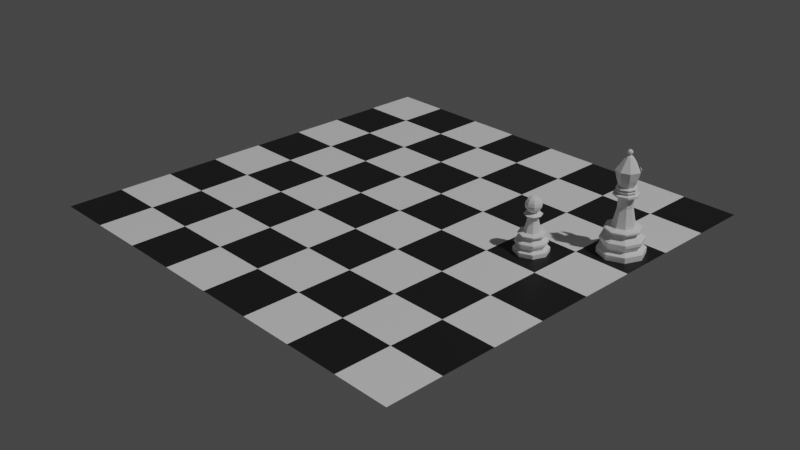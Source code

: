 # Source: ChessScene.blend  (saved by Blender 2.83.19; exported with 4.5.12 LTS)
import bpy
from mathutils import Matrix  # noqa: F401  (used for matrix-valued properties, if any)

bpy.ops.wm.read_factory_settings(use_empty=True)
scene = bpy.context.scene
scene.name = 'Scene'

# ---- collections
col_collection = bpy.data.collections.new('Collection'); scene.collection.children.link(col_collection)

# ---- materials (node trees are filled in below, after node groups)
mat_white = bpy.data.materials.new('White')
mat_white.use_transparent_shadow = False
mat_black = bpy.data.materials.new('Black')
mat_black.use_transparent_shadow = False

# ---- material node trees
mat_white.use_nodes = True; mat_white.node_tree.nodes.clear()
_N = mat_white.node_tree.nodes; _L = mat_white.node_tree.links
n0 = _N.new('ShaderNodeBsdfPrincipled'); n0.name = 'Principled BSDF'; n0.location = (10, 300)
n0.distribution = 'GGX'
n0.subsurface_method = 'BURLEY'
n0.inputs[0].default_value = (0.8228, 0.8228, 0.8228, 1.0)
n0.inputs[3].default_value = 1.45
n0.inputs[27].default_value = (0.0, 0.0, 0.0, 1.0)
n0.inputs[28].default_value = 1.0
n1 = _N.new('ShaderNodeOutputMaterial'); n1.name = 'Material Output'; n1.location = (300, 300)
_L.new(n0.outputs[0], n1.inputs[0])
n1.is_active_output = True
mat_black.use_nodes = True; mat_black.node_tree.nodes.clear()
_N = mat_black.node_tree.nodes; _L = mat_black.node_tree.links
n0 = _N.new('ShaderNodeBsdfPrincipled'); n0.name = 'Principled BSDF'; n0.location = (10, 300)
n0.distribution = 'GGX'
n0.subsurface_method = 'BURLEY'
n0.inputs[0].default_value = (0.01002, 0.01002, 0.01002, 1.0)
n0.inputs[3].default_value = 1.45
n0.inputs[27].default_value = (0.0, 0.0, 0.0, 1.0)
n0.inputs[28].default_value = 1.0
n1 = _N.new('ShaderNodeOutputMaterial'); n1.name = 'Material Output'; n1.location = (300, 300)
_L.new(n0.outputs[0], n1.inputs[0])
n1.is_active_output = True

# ---- world
world_world = bpy.data.worlds.new('World'); scene.world = world_world
world_world.use_nodes = True; world_world.node_tree.nodes.clear()
_N = world_world.node_tree.nodes; _L = world_world.node_tree.links
n0 = _N.new('ShaderNodeOutputWorld'); n0.name = 'World Output'; n0.location = (300, 300)
n1 = _N.new('ShaderNodeBackground'); n1.name = 'Background'; n1.location = (10, 300)
n1.inputs[0].default_value = (0.05088, 0.05088, 0.05088, 1.0)
_L.new(n1.outputs[0], n0.inputs[0])
n0.is_active_output = True
world_world.color = (0.05088, 0.05088, 0.05088)
world_world.use_sun_shadow = False
world_world.sun_shadow_jitter_overblur = 0.0

# ---- cameras
cam_camera = bpy.data.cameras.new('Camera')
cam_camera.clip_end = 100.0
cam_camera.ortho_scale = 7.314

# ---- lights
light_light = bpy.data.lights.new('Light', 'POINT')
light_light.transmission_factor = 0.0
light_light.energy = 1000.0
light_light.shadow_soft_size = 0.1
light_light.shadow_maximum_resolution = 0.006
light_light.use_absolute_resolution = True

# ---- meshes
me_chessboard = bpy.data.meshes.new('ChessBoard')
me_chessboard.from_pydata([(-0.2, -0.2, 0.0), (-0.15, -0.2, 0.0), (-0.1, -0.2, 0.0), (-0.2, -0.15, 0.0), (-0.15, -0.15, 0.0), (-0.1, -0.15, 0.0), (-0.2, -0.1, 0.0), (-0.15, -0.1, 0.0), (-0.1, -0.1, 0.0), (-0.1, -0.2, 0.0), (-0.05, -0.2, 0.0), (0.0, -0.2, 0.0), (-0.1, -0.15, 0.0), (-0.05, -0.15, 0.0), (0.0, -0.15, 0.0), (-0.1, -0.1, 0.0), (-0.05, -0.1, 0.0), (0.0, -0.1, 0.0), (0.0, -0.2, 0.0), (0.05, -0.2, 0.0), (0.1, -0.2, 0.0), (0.0, -0.15, 0.0), (0.05, -0.15, 0.0), (0.1, -0.15, 0.0), (0.0, -0.1, 0.0), (0.05, -0.1, 0.0), (0.1, -0.1, 0.0), (0.1, -0.2, 0.0), (0.15, -0.2, 0.0), (0.2, -0.2, 0.0), (0.1, -0.15, 0.0), (0.15, -0.15, 0.0), (0.2, -0.15, 0.0), (0.1, -0.1, 0.0), (0.15, -0.1, 0.0), (0.2, -0.1, 0.0), (-0.2, -0.1, 0.0), (-0.15, -0.1, 0.0), (-0.1, -0.1, 0.0), (-0.2, -0.05, 0.0), (-0.15, -0.05, 0.0), (-0.1, -0.05, 0.0), (-0.2, 1.49e-08, 0.0), (-0.15, 1.49e-08, 0.0), (-0.1, 1.49e-08, 0.0), (-0.1, -0.1, 0.0), (-0.05, -0.1, 0.0), (0.0, -0.1, 0.0), (-0.1, -0.05, 0.0), (-0.05, -0.05, 0.0), (0.0, -0.05, 0.0), (-0.1, 1.49e-08, 0.0), (-0.05, 1.49e-08, 0.0), (0.0, 1.49e-08, 0.0), (0.0, -0.1, 0.0), (0.05, -0.1, 0.0), (0.1, -0.1, 0.0), (0.0, -0.05, 0.0), (0.05, -0.05, 0.0), (0.1, -0.05, 0.0), (0.0, 1.49e-08, 0.0), (0.05, 1.49e-08, 0.0), (0.1, 1.49e-08, 0.0), (0.1, -0.1, 0.0), (0.15, -0.1, 0.0), (0.2, -0.1, 0.0), (0.1, -0.05, 0.0), (0.15, -0.05, 0.0), (0.2, -0.05, 0.0), (0.1, 1.49e-08, 0.0), (0.15, 1.49e-08, 0.0), (0.2, 1.49e-08, 0.0), (-0.2, 1.49e-08, 0.0), (-0.15, 1.49e-08, 0.0), (-0.1, 1.49e-08, 0.0), (-0.2, 0.05, 0.0), (-0.15, 0.05, 0.0), (-0.1, 0.05, 0.0), (-0.2, 0.1, 0.0), (-0.15, 0.1, 0.0), (-0.1, 0.1, 0.0), (-0.1, 1.49e-08, 0.0), (-0.05, 1.49e-08, 0.0), (0.0, 1.49e-08, 0.0), (-0.1, 0.05, 0.0), (-0.05, 0.05, 0.0), (0.0, 0.05, 0.0), (-0.1, 0.1, 0.0), (-0.05, 0.1, 0.0), (0.0, 0.1, 0.0), (0.0, 1.49e-08, 0.0), (0.05, 1.49e-08, 0.0), (0.1, 1.49e-08, 0.0), (0.0, 0.05, 0.0), (0.05, 0.05, 0.0), (0.1, 0.05, 0.0), (0.0, 0.1, 0.0), (0.05, 0.1, 0.0), (0.1, 0.1, 0.0), (0.1, 1.49e-08, 0.0), (0.15, 1.49e-08, 0.0), (0.2, 1.49e-08, 0.0), (0.1, 0.05, 0.0), (0.15, 0.05, 0.0), (0.2, 0.05, 0.0), (0.1, 0.1, 0.0), (0.15, 0.1, 0.0), (0.2, 0.1, 0.0), (-0.2, 0.1, 0.0), (-0.15, 0.1, 0.0), (-0.1, 0.1, 0.0), (-0.2, 0.15, 0.0), (-0.15, 0.15, 0.0), (-0.1, 0.15, 0.0), (-0.2, 0.2, 0.0), (-0.15, 0.2, 0.0), (-0.1, 0.2, 0.0), (-0.1, 0.1, 0.0), (-0.05, 0.1, 0.0), (0.0, 0.1, 0.0), (-0.1, 0.15, 0.0), (-0.05, 0.15, 0.0), (0.0, 0.15, 0.0), (-0.1, 0.2, 0.0), (-0.05, 0.2, 0.0), (0.0, 0.2, 0.0), (0.0, 0.1, 0.0), (0.05, 0.1, 0.0), (0.1, 0.1, 0.0), (0.0, 0.15, 0.0), (0.05, 0.15, 0.0), (0.1, 0.15, 0.0), (0.0, 0.2, 0.0), (0.05, 0.2, 0.0), (0.1, 0.2, 0.0), (0.1, 0.1, 0.0), (0.15, 0.1, 0.0), (0.2, 0.1, 0.0), (0.1, 0.15, 0.0), (0.15, 0.15, 0.0), (0.2, 0.15, 0.0), (0.1, 0.2, 0.0), (0.15, 0.2, 0.0), (0.2, 0.2, 0.0)], [], [(0, 1, 4, 3), (1, 2, 5, 4), (3, 4, 7, 6), (4, 5, 8, 7), (9, 10, 13, 12), (10, 11, 14, 13), (12, 13, 16, 15), (13, 14, 17, 16), (18, 19, 22, 21), (19, 20, 23, 22), (21, 22, 25, 24), (22, 23, 26, 25), (27, 28, 31, 30), (28, 29, 32, 31), (30, 31, 34, 33), (31, 32, 35, 34), (36, 37, 40, 39), (37, 38, 41, 40), (39, 40, 43, 42), (40, 41, 44, 43), (45, 46, 49, 48), (46, 47, 50, 49), (48, 49, 52, 51), (49, 50, 53, 52), (54, 55, 58, 57), (55, 56, 59, 58), (57, 58, 61, 60), (58, 59, 62, 61), (63, 64, 67, 66), (64, 65, 68, 67), (66, 67, 70, 69), (67, 68, 71, 70), (72, 73, 76, 75), (73, 74, 77, 76), (75, 76, 79, 78), (76, 77, 80, 79), (81, 82, 85, 84), (82, 83, 86, 85), (84, 85, 88, 87), (85, 86, 89, 88), (90, 91, 94, 93), (91, 92, 95, 94), (93, 94, 97, 96), (94, 95, 98, 97), (99, 100, 103, 102), (100, 101, 104, 103), (102, 103, 106, 105), (103, 104, 107, 106), (108, 109, 112, 111), (109, 110, 113, 112), (111, 112, 115, 114), (112, 113, 116, 115), (117, 118, 121, 120), (118, 119, 122, 121), (120, 121, 124, 123), (121, 122, 125, 124), (126, 127, 130, 129), (127, 128, 131, 130), (129, 130, 133, 132), (130, 131, 134, 133), (135, 136, 139, 138), (136, 137, 140, 139), (138, 139, 142, 141), (139, 140, 143, 142)])
me_chessboard.polygons.foreach_set('material_index', [1, 0, 0, 1, 1, 0, 0, 1, 1, 0, 0, 1, 1, 0, 0, 1, 1, 0, 0, 1, 1, 0, 0, 1, 1, 0, 0, 1, 1, 0, 0, 1, 1, 0, 0, 1, 1, 0, 0, 1, 1, 0, 0, 1, 1, 0, 0, 1, 1, 0, 0, 1, 1, 0, 0, 1, 1, 0, 0, 1, 1, 0, 0, 1])
_uv = me_chessboard.uv_layers.new(name='UVMap')
_uv.uv.foreach_set('vector', [0.0, 0.0, 0.5, 0.0, 0.5, 0.5, 0.0, 0.5, 0.5, 0.0, 1.0, 0.0, 1.0, 0.5, 0.5, 0.5, 0.0, 0.5, 0.5, 0.5, 0.5, 1.0, 0.0, 1.0, 0.5, 0.5, 1.0, 0.5, 1.0, 1.0, 0.5, 1.0, 0.0, 0.0, 0.5, 0.0, 0.5, 0.5, 0.0, 0.5, 0.5, 0.0, 1.0, 0.0, 1.0, 0.5, 0.5, 0.5, 0.0, 0.5, 0.5, 0.5, 0.5, 1.0, 0.0, 1.0, 0.5, 0.5, 1.0, 0.5, 1.0, 1.0, 0.5, 1.0, 0.0, 0.0, 0.5, 0.0, 0.5, 0.5, 0.0, 0.5, 0.5, 0.0, 1.0, 0.0, 1.0, 0.5, 0.5, 0.5, 0.0, 0.5, 0.5, 0.5, 0.5, 1.0, 0.0, 1.0, 0.5, 0.5, 1.0, 0.5, 1.0, 1.0, 0.5, 1.0, 0.0, 0.0, 0.5, 0.0, 0.5, 0.5, 0.0, 0.5, 0.5, 0.0, 1.0, 0.0, 1.0, 0.5, 0.5, 0.5, 0.0, 0.5, 0.5, 0.5, 0.5, 1.0, 0.0, 1.0, 0.5, 0.5, 1.0, 0.5, 1.0, 1.0, 0.5, 1.0, 0.0, 0.0, 0.5, 0.0, 0.5, 0.5, 0.0, 0.5, 0.5, 0.0, 1.0, 0.0, 1.0, 0.5, 0.5, 0.5, 0.0, 0.5, 0.5, 0.5, 0.5, 1.0, 0.0, 1.0, 0.5, 0.5, 1.0, 0.5, 1.0, 1.0, 0.5, 1.0, 0.0, 0.0, 0.5, 0.0, 0.5, 0.5, 0.0, 0.5, 0.5, 0.0, 1.0, 0.0, 1.0, 0.5, 0.5, 0.5, 0.0, 0.5, 0.5, 0.5, 0.5, 1.0, 0.0, 1.0, 0.5, 0.5, 1.0, 0.5, 1.0, 1.0, 0.5, 1.0, 0.0, 0.0, 0.5, 0.0, 0.5, 0.5, 0.0, 0.5, 0.5, 0.0, 1.0, 0.0, 1.0, 0.5, 0.5, 0.5, 0.0, 0.5, 0.5, 0.5, 0.5, 1.0, 0.0, 1.0, 0.5, 0.5, 1.0, 0.5, 1.0, 1.0, 0.5, 1.0, 0.0, 0.0, 0.5, 0.0, 0.5, 0.5, 0.0, 0.5, 0.5, 0.0, 1.0, 0.0, 1.0, 0.5, 0.5, 0.5, 0.0, 0.5, 0.5, 0.5, 0.5, 1.0, 0.0, 1.0, 0.5, 0.5, 1.0, 0.5, 1.0, 1.0, 0.5, 1.0, 0.0, 0.0, 0.5, 0.0, 0.5, 0.5, 0.0, 0.5, 0.5, 0.0, 1.0, 0.0, 1.0, 0.5, 0.5, 0.5, 0.0, 0.5, 0.5, 0.5, 0.5, 1.0, 0.0, 1.0, 0.5, 0.5, 1.0, 0.5, 1.0, 1.0, 0.5, 1.0, 0.0, 0.0, 0.5, 0.0, 0.5, 0.5, 0.0, 0.5, 0.5, 0.0, 1.0, 0.0, 1.0, 0.5, 0.5, 0.5, 0.0, 0.5, 0.5, 0.5, 0.5, 1.0, 0.0, 1.0, 0.5, 0.5, 1.0, 0.5, 1.0, 1.0, 0.5, 1.0, 0.0, 0.0, 0.5, 0.0, 0.5, 0.5, 0.0, 0.5, 0.5, 0.0, 1.0, 0.0, 1.0, 0.5, 0.5, 0.5, 0.0, 0.5, 0.5, 0.5, 0.5, 1.0, 0.0, 1.0, 0.5, 0.5, 1.0, 0.5, 1.0, 1.0, 0.5, 1.0, 0.0, 0.0, 0.5, 0.0, 0.5, 0.5, 0.0, 0.5, 0.5, 0.0, 1.0, 0.0, 1.0, 0.5, 0.5, 0.5, 0.0, 0.5, 0.5, 0.5, 0.5, 1.0, 0.0, 1.0, 0.5, 0.5, 1.0, 0.5, 1.0, 1.0, 0.5, 1.0, 0.0, 0.0, 0.5, 0.0, 0.5, 0.5, 0.0, 0.5, 0.5, 0.0, 1.0, 0.0, 1.0, 0.5, 0.5, 0.5, 0.0, 0.5, 0.5, 0.5, 0.5, 1.0, 0.0, 1.0, 0.5, 0.5, 1.0, 0.5, 1.0, 1.0, 0.5, 1.0, 0.0, 0.0, 0.5, 0.0, 0.5, 0.5, 0.0, 0.5, 0.5, 0.0, 1.0, 0.0, 1.0, 0.5, 0.5, 0.5, 0.0, 0.5, 0.5, 0.5, 0.5, 1.0, 0.0, 1.0, 0.5, 0.5, 1.0, 0.5, 1.0, 1.0, 0.5, 1.0, 0.0, 0.0, 0.5, 0.0, 0.5, 0.5, 0.0, 0.5, 0.5, 0.0, 1.0, 0.0, 1.0, 0.5, 0.5, 0.5, 0.0, 0.5, 0.5, 0.5, 0.5, 1.0, 0.0, 1.0, 0.5, 0.5, 1.0, 0.5, 1.0, 1.0, 0.5, 1.0, 0.0, 0.0, 0.5, 0.0, 0.5, 0.5, 0.0, 0.5, 0.5, 0.0, 1.0, 0.0, 1.0, 0.5, 0.5, 0.5, 0.0, 0.5, 0.5, 0.5, 0.5, 1.0, 0.0, 1.0, 0.5, 0.5, 1.0, 0.5, 1.0, 1.0, 0.5, 1.0])
me_chessboard.materials.append(mat_white)
me_chessboard.materials.append(mat_black)
me_chessboard.use_remesh_preserve_volume = False
me_chessboard.use_remesh_preserve_attributes = False
me_chessboard.use_mirror_vertex_groups = False
me_chessboard.update()
me_cylinder_001 = bpy.data.meshes.new('Cylinder.001')
me_cylinder_001.from_pydata([(1.544e-09, -0.007237, 0.01811), (-0.005118, -0.005118, 0.01811), (-0.007237, 4.111e-09, 0.01811), (-0.005118, 0.005118, 0.01811), (2.177e-09, 0.007237, 0.01811), (0.005118, 0.005118, 0.01811), (0.007237, 3.709e-09, 0.01811), (0.005118, -0.005118, 0.01811), (2.239e-09, -0.004787, 0.03012), (-0.003385, -0.003385, 0.03012), (-0.004787, 3.946e-09, 0.03012), (-0.003385, 0.003385, 0.03012), (2.657e-09, 0.004787, 0.03012), (0.003385, 0.003385, 0.03012), (0.004787, 3.68e-09, 0.03012), (0.003385, -0.003385, 0.03012), (3.754e-09, -0.004787, 0.03687), (-0.003385, -0.003385, 0.03687), (-0.004787, 3.946e-09, 0.03687), (-0.003385, 0.003385, 0.03687), (4.173e-09, 0.004787, 0.03687), (0.003385, 0.003385, 0.03687), (0.004787, 3.68e-09, 0.03687), (0.003385, -0.003385, 0.03687), (2.507e-09, -0.008273, 0.03787), (-0.00564, -0.005937, 0.03787), (-0.007976, -0.0002972, 0.03787), (-0.00564, 0.005343, 0.03787), (3.205e-09, 0.007679, 0.03787), (0.00564, 0.005343, 0.03787), (0.007976, -0.0002972, 0.03787), (0.00564, -0.005937, 0.03787), (2.507e-09, -0.008273, 0.03906), (-0.00564, -0.005937, 0.03906), (-0.007976, -0.0002972, 0.03906), (-0.00564, 0.005343, 0.03906), (3.205e-09, 0.007679, 0.03906), (0.00564, 0.005343, 0.03906), (0.007976, -0.0002972, 0.03906), (0.00564, -0.005937, 0.03906), (2.777e-09, -0.005579, 0.03985), (-0.003735, -0.004032, 0.03985), (-0.005282, -0.0002972, 0.03985), (-0.003735, 0.003438, 0.03985), (3.239e-09, 0.004985, 0.03985), (0.003735, 0.003438, 0.03985), (0.005282, -0.0002972, 0.03985), (0.003735, -0.004032, 0.03985), (2.574e-09, -0.006898, 0.04045), (-0.004597, -0.004993, 0.04045), (-0.006501, -0.0003963, 0.04045), (-0.004597, 0.004201, 0.04045), (3.142e-09, 0.006105, 0.04045), (0.004597, 0.004201, 0.04045), (0.006501, -0.0003963, 0.04045), (0.004597, -0.004993, 0.04045), (2.501e-09, -0.006898, 0.04104), (-0.004597, -0.004993, 0.04104), (-0.006501, -0.0003963, 0.04104), (-0.004597, 0.004201, 0.04104), (3.07e-09, 0.006105, 0.04104), (0.004597, 0.004201, 0.04104), (0.006501, -0.0003963, 0.04104), (0.004597, -0.004993, 0.04104), (2.515e-09, -0.005642, 0.04173), (-0.003709, -0.004105, 0.04173), (-0.005246, -0.0003963, 0.04173), (-0.003709, 0.003313, 0.04173), (2.974e-09, 0.004849, 0.04173), (0.003709, 0.003313, 0.04173), (0.005246, -0.0003963, 0.04173), (0.003709, -0.004105, 0.04173), (2.246e-09, -0.006911, 0.04233), (-0.004606, -0.005003, 0.04233), (-0.006515, -0.0003963, 0.04233), (-0.004606, 0.00421, 0.04233), (2.816e-09, 0.006118, 0.04233), (0.004606, 0.00421, 0.04233), (0.006515, -0.0003963, 0.04233), (0.004606, -0.005003, 0.04233), (2.174e-09, -0.006911, 0.04292), (-0.004606, -0.005003, 0.04292), (-0.006515, -0.0003963, 0.04292), (-0.004606, 0.00421, 0.04292), (2.744e-09, 0.006118, 0.04292), (0.004606, 0.00421, 0.04292), (0.006515, -0.0003963, 0.04292), (0.004606, -0.005003, 0.04292), (2.343e-09, -0.00534, 0.04352), (-0.003496, -0.003892, 0.04352), (-0.004944, -0.0003963, 0.04352), (-0.003496, 0.0031, 0.04352), (2.775e-09, 0.004548, 0.04352), (0.003496, 0.0031, 0.04352), (0.004944, -0.0003963, 0.04352), (0.003496, -0.003892, 0.04352), (2.061e-09, -0.006904, 0.04827), (-0.004602, -0.004998, 0.04827), (-0.006508, -0.0003963, 0.04827), (-0.004602, 0.004206, 0.04827), (2.63e-09, 0.006112, 0.04827), (0.004602, 0.004206, 0.04827), (0.006508, -0.0003963, 0.04827), (0.004602, -0.004998, 0.04827), (2.596e-09, -0.00806, 0.05362), (-0.005419, -0.005815, 0.05362), (-0.007664, -0.0003963, 0.05362), (-0.005419, 0.005023, 0.05362), (3.266e-09, 0.007267, 0.05362), (0.005419, 0.005023, 0.05362), (0.007664, -0.0003963, 0.05362), (0.005419, -0.005815, 0.05362), (1.966e-09, -0.005479, 0.05731), (-0.003594, -0.00399, 0.05731), (-0.005083, -0.0003963, 0.05731), (2.411e-09, 0.004686, 0.05731), (0.005083, -0.0003963, 0.05731), (0.003594, -0.00399, 0.05731), (3.069e-09, -0.002483, 0.06171), (-0.001476, -0.001872, 0.06171), (-0.002087, -0.0003963, 0.06171), (-0.001476, 0.001079, 0.06171), (3.252e-09, 0.001691, 0.06171), (0.001476, 0.001079, 0.06171), (0.002087, -0.0003963, 0.06171), (0.001476, -0.001872, 0.06171), (1.962e-11, 0.001339, 0.06432), (1.962e-11, 0.001208, 0.06366), (0.0004686, 7.641e-05, 0.06592), (0.0008658, 0.0004736, 0.06554), (0.001131, 0.0007391, 0.06498), (0.001224, 0.0008323, 0.06432), (0.001131, 0.0007391, 0.06366), (0.0008658, 0.0004736, 0.0631), (0.0005667, 0.0001746, 0.06272), (0.0006626, -0.0003922, 0.06592), (0.001224, -0.0003922, 0.06554), (0.0016, -0.0003922, 0.06498), (0.001732, -0.0003922, 0.06432), (0.0016, -0.0003922, 0.06366), (0.001224, -0.0003922, 0.0631), (0.0008015, -0.0003922, 0.06272), (0.0004686, -0.0008607, 0.06592), (0.0008658, -0.001258, 0.06554), (0.001131, -0.001523, 0.06498), (0.001224, -0.001617, 0.06432), (0.001131, -0.001523, 0.06366), (0.0008658, -0.001258, 0.0631), (0.0005667, -0.0009589, 0.06272), (2.728e-12, -0.001055, 0.06592), (3.632e-11, -0.001617, 0.06554), (3.632e-11, -0.001992, 0.06498), (3.632e-11, -0.002124, 0.06432), (3.632e-11, -0.001992, 0.06366), (3.632e-11, -0.001617, 0.0631), (3.774e-11, -0.001194, 0.06272), (-0.0004686, -0.0008607, 0.06592), (-0.0008658, -0.001258, 0.06554), (-0.001131, -0.001523, 0.06498), (-0.001224, -0.001617, 0.06432), (-0.001131, -0.001523, 0.06366), (-0.0008658, -0.001258, 0.0631), (-0.0005667, -0.0009589, 0.06272), (-0.0006626, -0.0003922, 0.06592), (-0.001224, -0.0003922, 0.06554), (-0.0016, -0.0003922, 0.06498), (-0.001732, -0.0003922, 0.06432), (-0.0016, -0.0003922, 0.06366), (-0.001224, -0.0003922, 0.0631), (-0.0008015, -0.0003922, 0.06272), (-0.0004686, 7.641e-05, 0.06592), (-0.0008658, 0.0004736, 0.06554), (-0.001131, 0.0007391, 0.06498), (-0.001224, 0.0008323, 0.06432), (-0.001131, 0.0007391, 0.06366), (-0.0008658, 0.0004736, 0.0631), (-0.0005667, 0.0001746, 0.06272), (1.962e-11, -0.0003922, 0.06605), (3.632e-11, 0.0002705, 0.06592), (-3.087e-11, 0.0008323, 0.06554), (3.632e-11, 0.001208, 0.06498), (-3.087e-11, 0.0008323, 0.0631), (-2.896e-12, 0.0004093, 0.06272), (0.0005076, 0.004476, 0.05731), (2.457e-09, 0.004519, 0.05755), (-0.0005076, 0.004476, 0.05731), (0.004538, 0.004142, 0.0554), (-0.004538, 0.004142, 0.0554), (-0.005914, 0.003829, 0.05362), (0.005914, 0.003829, 0.05362), (0.005147, 0.002889, 0.04827), (-0.004693, 0.002578, 0.0465), (-0.005147, 0.002889, 0.04827), (0.004693, 0.002578, 0.0465), (-0.005611, 0.0003621, 0.0465), (0.005611, 0.0003621, 0.0465), (0.002885, 0.002489, 0.05878), (0.003993, 0.002234, 0.05731), (2.959e-09, 0.002732, 0.06018), (-0.002885, 0.002489, 0.05878), (-0.003993, 0.002234, 0.05731), (-0.006839, 0.001596, 0.05362), (0.006839, 0.001596, 0.05362), (0.006067, 0.0006689, 0.04827), (-0.006067, 0.0006689, 0.04827), (9.965e-10, -0.01498, 0.003815), (9.965e-10, -0.01498, 0.0001852), (-0.01059, -0.01059, 0.003815), (-0.01059, -0.01059, 0.0001852), (-0.01498, 4.546e-09, 0.003815), (-0.01498, 4.546e-09, 0.0001852), (-0.01059, 0.01059, 0.003815), (-0.01059, 0.01059, 0.0001852), (2.306e-09, 0.01498, 0.003815), (2.306e-09, 0.01498, 0.0001852), (0.01059, 0.01059, 0.003815), (0.01059, 0.01059, 0.0001852), (0.01498, 3.713e-09, 0.003815), (0.01498, 3.713e-09, 0.0001852), (0.01059, -0.01059, 0.003815), (0.01059, -0.01059, 0.0001852), (-0.009725, -0.009725, 0.01092), (0.01375, 3.759e-09, 0.01092), (2.474e-09, 0.01375, 0.01092), (-0.009725, 0.009725, 0.01092), (0.009725, 0.009725, 0.01092), (0.009725, -0.009725, 0.01092), (1.271e-09, -0.01375, 0.01092), (-0.01375, 4.524e-09, 0.01092), (1.163e-09, -0.01156, 0.005443), (-0.008174, -0.008174, 0.005443), (-0.01156, 4.368e-09, 0.005443), (-0.008174, 0.008174, 0.005443), (2.174e-09, 0.01156, 0.005443), (0.008174, 0.008174, 0.005443), (0.01156, 3.725e-09, 0.005443), (0.008174, -0.008174, 0.005443), (1.215e-09, -0.01378, 0.009056), (-0.009746, -0.009746, 0.009056), (-0.01378, 4.511e-09, 0.009056), (-0.009746, 0.009746, 0.009056), (2.42e-09, 0.01378, 0.009056), (0.009746, 0.009746, 0.009056), (0.01378, 3.744e-09, 0.009056), (0.009746, -0.009746, 0.009056), (1.591e-09, -0.007417, 0.01526), (-0.005244, -0.005244, 0.01526), (-0.007417, 4.077e-09, 0.01526), (-0.005244, 0.005244, 0.01526), (2.239e-09, 0.007417, 0.01526), (0.005244, 0.005244, 0.01526), (0.007417, 3.665e-09, 0.01526), (0.005244, -0.005244, 0.01526), (1.391e-09, -0.01167, 0.01716), (-0.008253, -0.008253, 0.01716), (-0.01167, 4.455e-09, 0.01716), (-0.008253, 0.008253, 0.01716), (2.411e-09, 0.01167, 0.01716), (0.008253, 0.008253, 0.01716), (0.01167, 3.805e-09, 0.01716), (0.008253, -0.008253, 0.01716), (1.544e-09, -0.007237, 0.01811), (-0.005118, -0.005118, 0.01811), (-0.007237, 4.111e-09, 0.01811), (-0.005118, 0.005118, 0.01811), (2.177e-09, 0.007237, 0.01811), (0.005118, 0.005118, 0.01811), (0.007237, 3.709e-09, 0.01811), (0.005118, -0.005118, 0.01811), (0.008254, -0.008254, 0.01611), (0.01167, 3.701e-09, 0.01611), (0.008254, 0.008254, 0.01611), (2.411e-09, 0.01167, 0.01611), (-0.008254, 0.008254, 0.01611), (-0.01167, 4.35e-09, 0.01611), (-0.008254, -0.008254, 0.01611), (1.39e-09, -0.01167, 0.01611), (-0.005205, 0.005205, 0.01459), (-0.00736, 4.09e-09, 0.01459), (-0.005205, -0.005205, 0.01459), (1.542e-09, -0.00736, 0.01459), (0.005205, -0.005205, 0.01459), (0.00736, 3.681e-09, 0.01459), (0.005205, 0.005205, 0.01459), (2.186e-09, 0.00736, 0.01459), (1.166e-09, -0.01143, 0.005883), (0.008082, -0.008082, 0.005883), (0.01143, 3.733e-09, 0.005883), (0.008082, 0.008082, 0.005883), (2.166e-09, 0.01143, 0.005883), (-0.008082, 0.008082, 0.005883), (-0.01143, 4.369e-09, 0.005883), (-0.008082, -0.008082, 0.005883)], [], [(0, 7, 6, 5, 4, 3, 2, 1), (13, 14, 22, 21), (6, 7, 15, 14), (4, 5, 13, 12), (2, 3, 11, 10), (0, 1, 9, 8), (7, 0, 8, 15), (5, 6, 14, 13), (3, 4, 12, 11), (1, 2, 10, 9), (16, 17, 25, 24), (11, 12, 20, 19), (9, 10, 18, 17), (14, 15, 23, 22), (12, 13, 21, 20), (10, 11, 19, 18), (8, 9, 17, 16), (15, 8, 16, 23), (30, 31, 39, 38), (23, 16, 24, 31), (21, 22, 30, 29), (19, 20, 28, 27), (17, 18, 26, 25), (22, 23, 31, 30), (20, 21, 29, 28), (18, 19, 27, 26), (33, 34, 42, 41), (28, 29, 37, 36), (26, 27, 35, 34), (24, 25, 33, 32), (31, 24, 32, 39), (29, 30, 38, 37), (27, 28, 36, 35), (25, 26, 34, 33), (47, 40, 48, 55), (38, 39, 47, 46), (36, 37, 45, 44), (34, 35, 43, 42), (32, 33, 41, 40), (39, 32, 40, 47), (37, 38, 46, 45), (35, 36, 44, 43), (50, 51, 59, 58), (45, 46, 54, 53), (43, 44, 52, 51), (41, 42, 50, 49), (46, 47, 55, 54), (44, 45, 53, 52), (42, 43, 51, 50), (40, 41, 49, 48), (62, 63, 71, 70), (48, 49, 57, 56), (55, 48, 56, 63), (53, 54, 62, 61), (51, 52, 60, 59), (49, 50, 58, 57), (54, 55, 63, 62), (52, 53, 61, 60), (67, 68, 76, 75), (60, 61, 69, 68), (58, 59, 67, 66), (56, 57, 65, 64), (63, 56, 64, 71), (61, 62, 70, 69), (59, 60, 68, 67), (57, 58, 66, 65), (79, 72, 80, 87), (65, 66, 74, 73), (70, 71, 79, 78), (68, 69, 77, 76), (66, 67, 75, 74), (64, 65, 73, 72), (71, 64, 72, 79), (69, 70, 78, 77), (84, 85, 93, 92), (77, 78, 86, 85), (75, 76, 84, 83), (73, 74, 82, 81), (78, 79, 87, 86), (76, 77, 85, 84), (74, 75, 83, 82), (72, 73, 81, 80), (94, 95, 103, 102), (82, 83, 91, 90), (80, 81, 89, 88), (87, 80, 88, 95), (85, 86, 94, 93), (83, 84, 92, 91), (81, 82, 90, 89), (86, 87, 95, 94), (101, 190, 189, 109), (92, 93, 101, 100), (90, 91, 99, 192, 191, 194, 204, 98), (88, 89, 97, 96), (95, 88, 96, 103), (93, 94, 102, 203, 195, 193, 190, 101), (91, 92, 100, 99), (89, 90, 98, 97), (104, 105, 113, 112), (99, 100, 108, 107), (97, 98, 106, 105), (102, 103, 111, 110), (100, 101, 109, 108), (98, 204, 201, 106), (96, 97, 105, 104), (103, 96, 104, 111), (116, 117, 125, 124), (111, 104, 112, 117), (109, 189, 186), (107, 108, 115, 185, 187), (105, 106, 114, 113), (110, 111, 117, 116), (108, 109, 186, 183, 115), (106, 201, 200, 114), (162, 169, 120, 119), (115, 183, 184), (114, 200, 199, 121, 120), (112, 113, 119, 118), (117, 112, 118, 125), (113, 114, 120, 119), (181, 127, 132, 133), (126, 180, 130, 131), (179, 178, 128, 129), (182, 181, 133, 134), (127, 126, 131, 132), (180, 179, 129, 130), (178, 177, 128), (129, 128, 135, 136), (134, 133, 140, 141), (132, 131, 138, 139), (130, 129, 136, 137), (128, 177, 135), (155, 162, 119, 118), (133, 132, 139, 140), (131, 130, 137, 138), (141, 140, 147, 148), (139, 138, 145, 146), (137, 136, 143, 144), (135, 177, 142), (148, 155, 118, 125), (140, 139, 146, 147), (138, 137, 144, 145), (136, 135, 142, 143), (142, 177, 149), (141, 148, 125, 124), (147, 146, 153, 154), (145, 144, 151, 152), (143, 142, 149, 150), (148, 147, 154, 155), (146, 145, 152, 153), (144, 143, 150, 151), (154, 153, 160, 161), (152, 151, 158, 159), (150, 149, 156, 157), (155, 154, 161, 162), (153, 152, 159, 160), (151, 150, 157, 158), (149, 177, 156), (134, 141, 124, 123), (162, 161, 168, 169), (160, 159, 166, 167), (158, 157, 164, 165), (156, 177, 163), (182, 134, 123, 122), (161, 160, 167, 168), (159, 158, 165, 166), (157, 156, 163, 164), (167, 166, 173, 174), (165, 164, 171, 172), (163, 177, 170), (176, 182, 122, 121), (168, 167, 174, 175), (166, 165, 172, 173), (164, 163, 170, 171), (169, 168, 175, 176), (169, 176, 121, 120), (175, 174, 127, 181), (173, 172, 180, 126), (171, 170, 178, 179), (176, 175, 181, 182), (174, 173, 126, 127), (172, 171, 179, 180), (170, 177, 178), (195, 194, 204, 201, 200, 199, 198, 196, 197, 202, 203), (194, 195, 193, 191), (196, 197, 116, 124, 123), (198, 196, 123, 122), (202, 203, 102, 110), (187, 188, 107), (191, 193, 190, 189, 186, 183, 184, 185, 187, 188, 192), (188, 192, 99, 107), (199, 198, 122, 121), (184, 185, 115), (197, 202, 110, 116), (205, 206, 208, 207), (207, 208, 210, 209), (209, 210, 212, 211), (211, 212, 214, 213), (213, 214, 216, 215), (215, 216, 218, 217), (228, 224, 277, 278), (217, 218, 220, 219), (219, 220, 206, 205), (219, 205, 229, 236), (243, 244, 226, 222), (211, 232, 231, 209), (217, 235, 234, 215), (238, 239, 228, 221), (209, 231, 230, 207), (213, 233, 232, 211), (219, 236, 235, 217), (215, 234, 233, 213), (241, 242, 225, 223), (240, 241, 223, 224), (242, 243, 222, 225), (239, 240, 224, 228), (244, 237, 227, 226), (237, 238, 221, 227), (286, 285, 237, 244), (278, 277, 248, 247), (288, 287, 243, 242), (290, 289, 241, 240), (292, 291, 239, 238), (287, 286, 244, 243), (289, 288, 242, 241), (291, 290, 240, 239), (285, 292, 238, 237), (270, 269, 260, 259), (280, 279, 246, 245), (281, 280, 245, 252), (283, 282, 251, 250), (277, 284, 249, 248), (279, 278, 247, 246), (282, 281, 252, 251), (284, 283, 250, 249), (256, 257, 265, 264), (272, 271, 258, 257), (274, 273, 256, 255), (276, 275, 254, 253), (269, 276, 253, 260), (271, 270, 259, 258), (273, 272, 257, 256), (275, 274, 255, 254), (261, 262, 263, 264, 265, 266, 267, 268), (254, 255, 263, 262), (259, 260, 268, 267), (257, 258, 266, 265), (255, 256, 264, 263), (253, 254, 262, 261), (260, 253, 261, 268), (258, 259, 267, 266), (223, 225, 283, 284), (225, 222, 282, 283), (227, 221, 279, 280), (224, 223, 284, 277), (229, 230, 292, 285), (226, 227, 280, 281), (221, 228, 278, 279), (222, 226, 281, 282), (246, 247, 274, 275), (248, 249, 272, 273), (250, 251, 270, 271), (252, 245, 276, 269), (245, 246, 275, 276), (247, 248, 273, 274), (249, 250, 271, 272), (251, 252, 269, 270), (231, 232, 290, 291), (233, 234, 288, 289), (235, 236, 286, 287), (230, 231, 291, 292), (232, 233, 289, 290), (234, 235, 287, 288), (236, 229, 285, 286), (208, 206, 220, 218, 216, 214, 212, 210), (207, 230, 229, 205)])
_k = {(0, 1): 0.89804, (1, 2): 0.89804, (2, 3): 0.89804, (3, 4): 0.89804, (4, 5): 0.89804, (5, 6): 0.89804, (6, 7): 0.89804, (0, 7): 0.89804, (8, 9): 0.89804, (9, 10): 0.89804, (10, 11): 0.89804, (11, 12): 0.89804, (12, 13): 0.89804, (13, 14): 0.89804, (14, 15): 0.89804, (8, 15): 0.89804, (16, 17): 0.89804, (17, 18): 0.89804, (18, 19): 0.89804, (19, 20): 0.89804, (20, 21): 0.89804, (21, 22): 0.89804, (22, 23): 0.89804, (16, 23): 0.89804, (24, 25): 0.89804, (25, 26): 0.89804, (26, 27): 0.89804, (27, 28): 0.89804, (28, 29): 0.89804, (29, 30): 0.89804, (30, 31): 0.89804, (24, 31): 0.89804, (32, 33): 0.89804, (33, 34): 0.89804, (34, 35): 0.89804, (35, 36): 0.89804, (36, 37): 0.89804, (37, 38): 0.89804, (38, 39): 0.89804, (32, 39): 0.89804, (40, 41): 0.89804, (41, 42): 0.89804, (42, 43): 0.89804, (43, 44): 0.89804, (44, 45): 0.89804, (45, 46): 0.89804, (46, 47): 0.89804, (40, 47): 0.89804, (48, 49): 0.89804, (49, 50): 0.89804, (50, 51): 0.89804, (51, 52): 0.89804, (52, 53): 0.89804, (53, 54): 0.89804, (54, 55): 0.89804, (48, 55): 0.89804, (56, 57): 0.89804, (57, 58): 0.89804, (58, 59): 0.89804, (59, 60): 0.89804, (60, 61): 0.89804, (61, 62): 0.89804, (62, 63): 0.89804, (56, 63): 0.89804, (64, 65): 0.89804, (65, 66): 0.89804, (66, 67): 0.89804, (67, 68): 0.89804, (68, 69): 0.89804, (69, 70): 0.89804, (70, 71): 0.89804, (64, 71): 0.89804, (72, 73): 0.89804, (73, 74): 0.89804, (74, 75): 0.89804, (75, 76): 0.89804, (76, 77): 0.89804, (77, 78): 0.89804, (78, 79): 0.89804, (72, 79): 0.89804, (80, 81): 0.89804, (81, 82): 0.89804, (82, 83): 0.89804, (83, 84): 0.89804, (84, 85): 0.89804, (85, 86): 0.89804, (86, 87): 0.89804, (80, 87): 0.89804, (88, 89): 0.89804, (89, 90): 0.89804, (90, 91): 0.89804, (91, 92): 0.89804, (92, 93): 0.89804, (93, 94): 0.89804, (94, 95): 0.89804, (88, 95): 0.89804, (96, 97): 0.89804, (97, 98): 0.89804, (99, 192): 0.89804, (99, 100): 0.89804, (100, 101): 0.89804, (102, 203): 0.89804, (102, 103): 0.89804, (96, 103): 0.89804, (104, 105): 0.89804, (105, 106): 0.89804, (107, 188): 0.89804, (107, 108): 0.89804, (108, 109): 0.89804, (110, 202): 0.89804, (110, 111): 0.89804, (104, 111): 0.89804, (112, 113): 0.89804, (113, 114): 0.89804, (115, 185): 0.89804, (116, 197): 0.89804, (116, 117): 0.89804, (112, 117): 0.89804, (118, 119): 0.89804, (119, 120): 0.89804, (120, 121): 0.89804, (121, 122): 0.89804, (122, 123): 0.89804, (123, 124): 0.89804, (124, 125): 0.89804, (118, 125): 0.89804, (106, 201): 0.89804, (114, 200): 0.89804, (101, 190): 0.89804, (109, 189): 0.89804, (115, 183): 0.89804, (98, 204): 0.89804, (261, 262): 0.89804, (262, 263): 0.89804, (263, 264): 0.89804, (264, 265): 0.89804, (265, 266): 0.89804, (266, 267): 0.89804, (267, 268): 0.89804, (261, 268): 0.89804}
me_cylinder_001.attributes.new('crease_edge', 'FLOAT', 'EDGE').data.foreach_set('value', [_k.get((min(e.vertices), max(e.vertices)), 0.0) for e in me_cylinder_001.edges])
_uv = me_cylinder_001.uv_layers.new(name='UVMap')
_uv.uv.foreach_set('vector', [0.75, 0.49, 0.5803, 0.4197, 0.51, 0.25, 0.5803, 0.08029, 0.75, 0.01, 0.9197, 0.08029, 0.99, 0.25, 0.9197, 0.4197, 0.5803, 0.08029, 0.51, 0.25, 0.51, 0.25, 0.5803, 0.08029, 0.51, 0.25, 0.5803, 0.4197, 0.5803, 0.4197, 0.51, 0.25, 0.75, 0.01, 0.5803, 0.08029, 0.5803, 0.08029, 0.75, 0.01, 0.99, 0.25, 0.9197, 0.08029, 0.9197, 0.08029, 0.99, 0.25, 0.75, 0.49, 0.9197, 0.4197, 0.9197, 0.4197, 0.75, 0.49, 0.5803, 0.4197, 0.75, 0.49, 0.75, 0.49, 0.5803, 0.4197, 0.5803, 0.08029, 0.51, 0.25, 0.51, 0.25, 0.5803, 0.08029, 0.9197, 0.08029, 0.75, 0.01, 0.75, 0.01, 0.9197, 0.08029, 0.9197, 0.4197, 0.99, 0.25, 0.99, 0.25, 0.9197, 0.4197, 0.75, 0.49, 0.9197, 0.4197, 0.9197, 0.4197, 0.75, 0.49, 0.9197, 0.08029, 0.75, 0.01, 0.75, 0.01, 0.9197, 0.08029, 0.9197, 0.4197, 0.99, 0.25, 0.99, 0.25, 0.9197, 0.4197, 0.51, 0.25, 0.5803, 0.4197, 0.5803, 0.4197, 0.51, 0.25, 0.75, 0.01, 0.5803, 0.08029, 0.5803, 0.08029, 0.75, 0.01, 0.99, 0.25, 0.9197, 0.08029, 0.9197, 0.08029, 0.99, 0.25, 0.75, 0.49, 0.9197, 0.4197, 0.9197, 0.4197, 0.75, 0.49, 0.5803, 0.4197, 0.75, 0.49, 0.75, 0.49, 0.5803, 0.4197, 0.51, 0.25, 0.5803, 0.4197, 0.5803, 0.4197, 0.51, 0.25, 0.5803, 0.4197, 0.75, 0.49, 0.75, 0.49, 0.5803, 0.4197, 0.5803, 0.08029, 0.51, 0.25, 0.51, 0.25, 0.5803, 0.08029, 0.9197, 0.08029, 0.75, 0.01, 0.75, 0.01, 0.9197, 0.08029, 0.9197, 0.4197, 0.99, 0.25, 0.99, 0.25, 0.9197, 0.4197, 0.51, 0.25, 0.5803, 0.4197, 0.5803, 0.4197, 0.51, 0.25, 0.75, 0.01, 0.5803, 0.08029, 0.5803, 0.08029, 0.75, 0.01, 0.99, 0.25, 0.9197, 0.08029, 0.9197, 0.08029, 0.99, 0.25, 0.9197, 0.4197, 0.99, 0.25, 0.99, 0.25, 0.9197, 0.4197, 0.75, 0.01, 0.5803, 0.08029, 0.5803, 0.08029, 0.75, 0.01, 0.99, 0.25, 0.9197, 0.08029, 0.9197, 0.08029, 0.99, 0.25, 0.75, 0.49, 0.9197, 0.4197, 0.9197, 0.4197, 0.75, 0.49, 0.5803, 0.4197, 0.75, 0.49, 0.75, 0.49, 0.5803, 0.4197, 0.5803, 0.08029, 0.51, 0.25, 0.51, 0.25, 0.5803, 0.08029, 0.9197, 0.08029, 0.75, 0.01, 0.75, 0.01, 0.9197, 0.08029, 0.9197, 0.4197, 0.99, 0.25, 0.99, 0.25, 0.9197, 0.4197, 0.5803, 0.4197, 0.75, 0.49, 0.75, 0.49, 0.5803, 0.4197, 0.51, 0.25, 0.5803, 0.4197, 0.5803, 0.4197, 0.51, 0.25, 0.75, 0.01, 0.5803, 0.08029, 0.5803, 0.08029, 0.75, 0.01, 0.99, 0.25, 0.9197, 0.08029, 0.9197, 0.08029, 0.99, 0.25, 0.75, 0.49, 0.9197, 0.4197, 0.9197, 0.4197, 0.75, 0.49, 0.5803, 0.4197, 0.75, 0.49, 0.75, 0.49, 0.5803, 0.4197, 0.5803, 0.08029, 0.51, 0.25, 0.51, 0.25, 0.5803, 0.08029, 0.9197, 0.08029, 0.75, 0.01, 0.75, 0.01, 0.9197, 0.08029, 0.99, 0.25, 0.9197, 0.08029, 0.9197, 0.08029, 0.99, 0.25, 0.5803, 0.08029, 0.51, 0.25, 0.51, 0.25, 0.5803, 0.08029, 0.9197, 0.08029, 0.75, 0.01, 0.75, 0.01, 0.9197, 0.08029, 0.9197, 0.4197, 0.99, 0.25, 0.99, 0.25, 0.9197, 0.4197, 0.51, 0.25, 0.5803, 0.4197, 0.5803, 0.4197, 0.51, 0.25, 0.75, 0.01, 0.5803, 0.08029, 0.5803, 0.08029, 0.75, 0.01, 0.99, 0.25, 0.9197, 0.08029, 0.9197, 0.08029, 0.99, 0.25, 0.75, 0.49, 0.9197, 0.4197, 0.9197, 0.4197, 0.75, 0.49, 0.51, 0.25, 0.5803, 0.4197, 0.5803, 0.4197, 0.51, 0.25, 0.75, 0.49, 0.9197, 0.4197, 0.9197, 0.4197, 0.75, 0.49, 0.5803, 0.4197, 0.75, 0.49, 0.75, 0.49, 0.5803, 0.4197, 0.5803, 0.08029, 0.51, 0.25, 0.51, 0.25, 0.5803, 0.08029, 0.9197, 0.08029, 0.75, 0.01, 0.75, 0.01, 0.9197, 0.08029, 0.9197, 0.4197, 0.99, 0.25, 0.99, 0.25, 0.9197, 0.4197, 0.51, 0.25, 0.5803, 0.4197, 0.5803, 0.4197, 0.51, 0.25, 0.75, 0.01, 0.5803, 0.08029, 0.5803, 0.08029, 0.75, 0.01, 0.9197, 0.08029, 0.75, 0.01, 0.75, 0.01, 0.9197, 0.08029, 0.75, 0.01, 0.5803, 0.08029, 0.5803, 0.08029, 0.75, 0.01, 0.99, 0.25, 0.9197, 0.08029, 0.9197, 0.08029, 0.99, 0.25, 0.75, 0.49, 0.9197, 0.4197, 0.9197, 0.4197, 0.75, 0.49, 0.5803, 0.4197, 0.75, 0.49, 0.75, 0.49, 0.5803, 0.4197, 0.5803, 0.08029, 0.51, 0.25, 0.51, 0.25, 0.5803, 0.08029, 0.9197, 0.08029, 0.75, 0.01, 0.75, 0.01, 0.9197, 0.08029, 0.9197, 0.4197, 0.99, 0.25, 0.99, 0.25, 0.9197, 0.4197, 0.5803, 0.4197, 0.75, 0.49, 0.75, 0.49, 0.5803, 0.4197, 0.9197, 0.4197, 0.99, 0.25, 0.99, 0.25, 0.9197, 0.4197, 0.51, 0.25, 0.5803, 0.4197, 0.5803, 0.4197, 0.51, 0.25, 0.75, 0.01, 0.5803, 0.08029, 0.5803, 0.08029, 0.75, 0.01, 0.99, 0.25, 0.9197, 0.08029, 0.9197, 0.08029, 0.99, 0.25, 0.75, 0.49, 0.9197, 0.4197, 0.9197, 0.4197, 0.75, 0.49, 0.5803, 0.4197, 0.75, 0.49, 0.75, 0.49, 0.5803, 0.4197, 0.5803, 0.08029, 0.51, 0.25, 0.51, 0.25, 0.5803, 0.08029, 0.75, 0.01, 0.5803, 0.08029, 0.5803, 0.08029, 0.75, 0.01, 0.5803, 0.08029, 0.51, 0.25, 0.51, 0.25, 0.5803, 0.08029, 0.9197, 0.08029, 0.75, 0.01, 0.75, 0.01, 0.9197, 0.08029, 0.9197, 0.4197, 0.99, 0.25, 0.99, 0.25, 0.9197, 0.4197, 0.51, 0.25, 0.5803, 0.4197, 0.5803, 0.4197, 0.51, 0.25, 0.75, 0.01, 0.5803, 0.08029, 0.5803, 0.08029, 0.75, 0.01, 0.99, 0.25, 0.9197, 0.08029, 0.9197, 0.08029, 0.99, 0.25, 0.75, 0.49, 0.9197, 0.4197, 0.9197, 0.4197, 0.75, 0.49, 0.51, 0.25, 0.5803, 0.4197, 0.5803, 0.4197, 0.51, 0.25, 0.99, 0.25, 0.9197, 0.08029, 0.9197, 0.08029, 0.99, 0.25, 0.75, 0.49, 0.9197, 0.4197, 0.9197, 0.4197, 0.75, 0.49, 0.5803, 0.4197, 0.75, 0.49, 0.75, 0.49, 0.5803, 0.4197, 0.5803, 0.08029, 0.51, 0.25, 0.51, 0.25, 0.5803, 0.08029, 0.9197, 0.08029, 0.75, 0.01, 0.75, 0.01, 0.9197, 0.08029, 0.9197, 0.4197, 0.99, 0.25, 0.99, 0.25, 0.9197, 0.4197, 0.51, 0.25, 0.5803, 0.4197, 0.5803, 0.4197, 0.51, 0.25, 0.5803, 0.08029, 0.5602, 0.1288, 0.5648, 0.1177, 0.5803, 0.08029, 0.75, 0.01, 0.5803, 0.08029, 0.5803, 0.08029, 0.75, 0.01, 0.99, 0.25, 0.9197, 0.08029, 0.9197, 0.08029, 0.9398, 0.1288, 0.9402, 0.1297, 0.9772, 0.2191, 0.9737, 0.2107, 0.99, 0.25, 0.75, 0.49, 0.9197, 0.4197, 0.9197, 0.4197, 0.75, 0.49, 0.5803, 0.4197, 0.75, 0.49, 0.75, 0.49, 0.5803, 0.4197, 0.5803, 0.08029, 0.51, 0.25, 0.51, 0.25, 0.5263, 0.2107, 0.5228, 0.2191, 0.5598, 0.1297, 0.5602, 0.1288, 0.5803, 0.08029, 0.9197, 0.08029, 0.75, 0.01, 0.75, 0.01, 0.9197, 0.08029, 0.9197, 0.4197, 0.99, 0.25, 0.99, 0.25, 0.9197, 0.4197, 0.75, 0.49, 0.9197, 0.4197, 0.9197, 0.4197, 0.75, 0.49, 0.9197, 0.08029, 0.75, 0.01, 0.75, 0.01, 0.9197, 0.08029, 0.9197, 0.4197, 0.99, 0.25, 0.99, 0.25, 0.9197, 0.4197, 0.51, 0.25, 0.5803, 0.4197, 0.5803, 0.4197, 0.51, 0.25, 0.75, 0.01, 0.5803, 0.08029, 0.5803, 0.08029, 0.75, 0.01, 0.99, 0.25, 0.9737, 0.2107, 0.9642, 0.1876, 0.99, 0.25, 0.75, 0.49, 0.9197, 0.4197, 0.9197, 0.4197, 0.75, 0.49, 0.5803, 0.4197, 0.75, 0.49, 0.75, 0.49, 0.5803, 0.4197, 0.51, 0.25, 0.5803, 0.4197, 0.5803, 0.4197, 0.51, 0.25, 0.5803, 0.4197, 0.75, 0.49, 0.75, 0.49, 0.5803, 0.4197, 0.5803, 0.08029, 0.5648, 0.1177, 0.5803, 0.08029, 0.9197, 0.08029, 0.75, 0.01, 0.75, 0.01, 0.774, 0.01993, 0.9197, 0.08029, 0.9197, 0.4197, 0.99, 0.25, 0.99, 0.25, 0.9197, 0.4197, 0.51, 0.25, 0.5803, 0.4197, 0.5803, 0.4197, 0.51, 0.25, 0.75, 0.01, 0.5803, 0.08029, 0.5803, 0.08029, 0.726, 0.01993, 0.75, 0.01, 0.99, 0.25, 0.9642, 0.1876, 0.9386, 0.1258, 0.99, 0.25, 0.125, 0.125, 0.0, 0.125, 0.99, 0.25, 0.9197, 0.4197, 0.75, 0.01, 0.726, 0.01993, 0.75, 0.01, 0.99, 0.25, 0.9386, 0.1258, 0.9197, 0.08029, 0.9197, 0.08029, 0.99, 0.25, 0.75, 0.49, 0.9197, 0.4197, 0.9197, 0.4197, 0.75, 0.49, 0.5803, 0.4197, 0.75, 0.49, 0.75, 0.49, 0.5803, 0.4197, 0.9197, 0.4197, 0.99, 0.25, 0.99, 0.25, 0.9197, 0.4197, 0.75, 0.25, 0.75, 0.375, 0.625, 0.375, 0.625, 0.25, 0.75, 0.5, 0.75, 0.625, 0.625, 0.625, 0.625, 0.5, 0.75, 0.75, 0.75, 0.875, 0.625, 0.875, 0.625, 0.75, 0.75, 0.125, 0.75, 0.25, 0.625, 0.25, 0.625, 0.125, 0.75, 0.375, 0.75, 0.5, 0.625, 0.5, 0.625, 0.375, 0.75, 0.625, 0.75, 0.75, 0.625, 0.75, 0.625, 0.625, 0.75, 0.875, 0.6875, 1.0, 0.625, 0.875, 0.625, 0.75, 0.625, 0.875, 0.5, 0.875, 0.5, 0.75, 0.625, 0.125, 0.625, 0.25, 0.5, 0.25, 0.5, 0.125, 0.625, 0.375, 0.625, 0.5, 0.5, 0.5, 0.5, 0.375, 0.625, 0.625, 0.625, 0.75, 0.5, 0.75, 0.5, 0.625, 0.625, 0.875, 0.5625, 1.0, 0.5, 0.875, 0.25, 0.125, 0.125, 0.125, 0.9197, 0.4197, 0.75, 0.49, 0.625, 0.25, 0.625, 0.375, 0.5, 0.375, 0.5, 0.25, 0.625, 0.5, 0.625, 0.625, 0.5, 0.625, 0.5, 0.5, 0.5, 0.125, 0.5, 0.25, 0.375, 0.25, 0.375, 0.125, 0.5, 0.375, 0.5, 0.5, 0.375, 0.5, 0.375, 0.375, 0.5, 0.625, 0.5, 0.75, 0.375, 0.75, 0.375, 0.625, 0.5, 0.875, 0.4375, 1.0, 0.375, 0.875, 0.375, 0.125, 0.25, 0.125, 0.75, 0.49, 0.5803, 0.4197, 0.5, 0.25, 0.5, 0.375, 0.375, 0.375, 0.375, 0.25, 0.5, 0.5, 0.5, 0.625, 0.375, 0.625, 0.375, 0.5, 0.5, 0.75, 0.5, 0.875, 0.375, 0.875, 0.375, 0.75, 0.375, 0.875, 0.3125, 1.0, 0.25, 0.875, 0.5, 0.125, 0.375, 0.125, 0.5803, 0.4197, 0.51, 0.25, 0.375, 0.25, 0.375, 0.375, 0.25, 0.375, 0.25, 0.25, 0.375, 0.5, 0.375, 0.625, 0.25, 0.625, 0.25, 0.5, 0.375, 0.75, 0.375, 0.875, 0.25, 0.875, 0.25, 0.75, 0.375, 0.125, 0.375, 0.25, 0.25, 0.25, 0.25, 0.125, 0.375, 0.375, 0.375, 0.5, 0.25, 0.5, 0.25, 0.375, 0.375, 0.625, 0.375, 0.75, 0.25, 0.75, 0.25, 0.625, 0.25, 0.25, 0.25, 0.375, 0.125, 0.375, 0.125, 0.25, 0.25, 0.5, 0.25, 0.625, 0.125, 0.625, 0.125, 0.5, 0.25, 0.75, 0.25, 0.875, 0.125, 0.875, 0.125, 0.75, 0.25, 0.125, 0.25, 0.25, 0.125, 0.25, 0.125, 0.125, 0.25, 0.375, 0.25, 0.5, 0.125, 0.5, 0.125, 0.375, 0.25, 0.625, 0.25, 0.75, 0.125, 0.75, 0.125, 0.625, 0.25, 0.875, 0.1875, 1.0, 0.125, 0.875, 0.625, 0.125, 0.5, 0.125, 0.51, 0.25, 0.5803, 0.08029, 0.125, 0.125, 0.125, 0.25, 0.0, 0.25, 0.0, 0.125, 0.125, 0.375, 0.125, 0.5, 0.0, 0.5, 0.0, 0.375, 0.125, 0.625, 0.125, 0.75, 0.0, 0.75, 0.0, 0.625, 0.125, 0.875, 0.0625, 1.0, 0.0, 0.875, 0.75, 0.125, 0.625, 0.125, 0.5803, 0.08029, 0.75, 0.01, 0.125, 0.25, 0.125, 0.375, 0.0, 0.375, 0.0, 0.25, 0.125, 0.5, 0.125, 0.625, 0.0, 0.625, 0.0, 0.5, 0.125, 0.75, 0.125, 0.875, 0.0, 0.875, 0.0, 0.75, 1.0, 0.375, 1.0, 0.5, 0.875, 0.5, 0.875, 0.375, 1.0, 0.625, 1.0, 0.75, 0.875, 0.75, 0.875, 0.625, 1.0, 0.875, 0.9375, 1.0, 0.875, 0.875, 0.875, 0.125, 0.75, 0.125, 0.75, 0.01, 0.9197, 0.08029, 1.0, 0.25, 1.0, 0.375, 0.875, 0.375, 0.875, 0.25, 1.0, 0.5, 1.0, 0.625, 0.875, 0.625, 0.875, 0.5, 1.0, 0.75, 1.0, 0.875, 0.875, 0.875, 0.875, 0.75, 1.0, 0.125, 1.0, 0.25, 0.875, 0.25, 0.875, 0.125, 1.0, 0.125, 0.875, 0.125, 0.9197, 0.08029, 0.99, 0.25, 0.875, 0.25, 0.875, 0.375, 0.75, 0.375, 0.75, 0.25, 0.875, 0.5, 0.875, 0.625, 0.75, 0.625, 0.75, 0.5, 0.875, 0.75, 0.875, 0.875, 0.75, 0.875, 0.75, 0.75, 0.875, 0.125, 0.875, 0.25, 0.75, 0.25, 0.75, 0.125, 0.875, 0.375, 0.875, 0.5, 0.75, 0.5, 0.75, 0.375, 0.875, 0.625, 0.875, 0.75, 0.75, 0.75, 0.75, 0.625, 0.875, 0.875, 0.8125, 1.0, 0.75, 0.875, 0.2968, 0.75, 0.2032, 0.75, 0.2348, 0.75, 0.3446, 0.75, 0.4341, 0.75, 0.4661, 0.75, 0.4948, 0.75, 0.4733, 0.75, 0.4526, 0.75, 0.4102, 0.75, 0.3286, 0.75, 0.2032, 0.75, 0.2968, 0.75, 0.2891, 0.5, 0.2109, 0.5, 0.5803, 0.08029, 0.5614, 0.1258, 0.51, 0.25, 0.51, 0.25, 0.5803, 0.08029, 0.75, 0.01, 0.5803, 0.08029, 0.5803, 0.08029, 0.75, 0.01, 0.5358, 0.1876, 0.5263, 0.2107, 0.51, 0.25, 0.51, 0.25, 0.9197, 0.08029, 0.9352, 0.1177, 0.9197, 0.08029, 0.2109, 0.5, 0.2891, 0.5, 0.3219, 0.5, 0.4073, 0.5, 0.4277, 0.5, 0.4472, 0.5, 0.4505, 0.5, 0.4449, 0.5, 0.3953, 0.5, 0.3511, 0.5, 0.2424, 0.5, 0.9352, 0.1177, 0.9398, 0.1288, 0.9197, 0.08029, 0.9197, 0.08029, 0.9197, 0.08029, 0.75, 0.01, 0.75, 0.01, 0.9197, 0.08029, 0.75, 0.01, 0.774, 0.01993, 0.75, 0.01, 0.5614, 0.1258, 0.5358, 0.1876, 0.51, 0.25, 0.51, 0.25, 1.0, 0.5, 1.0, 1.0, 0.875, 1.0, 0.875, 0.5, 0.875, 0.5, 0.875, 1.0, 0.75, 1.0, 0.75, 0.5, 0.75, 0.5, 0.75, 1.0, 0.625, 1.0, 0.625, 0.5, 0.625, 0.5, 0.625, 1.0, 0.5, 1.0, 0.5, 0.5, 0.5, 0.5, 0.5, 1.0, 0.375, 1.0, 0.375, 0.5, 0.375, 0.5, 0.375, 1.0, 0.25, 1.0, 0.25, 0.5, 0.7498, 0.5, 0.622, 0.5, 0.6183, 0.5, 0.75, 0.5, 0.25, 0.5, 0.25, 1.0, 0.125, 1.0, 0.125, 0.5, 0.125, 0.5, 0.125, 1.0, 0.0, 1.0, 0.0, 0.5, 0.125, 0.5, 0.0, 0.5, 0.0, 0.5, 0.125, 0.5, 0.25, 0.5, 0.125, 0.5, 0.1232, 0.5, 0.2503, 0.5, 0.625, 0.5, 0.625, 0.5, 0.75, 0.5, 0.75, 0.5, 0.25, 0.5, 0.25, 0.5, 0.375, 0.5, 0.375, 0.5, 0.875, 0.5, 0.75, 0.5, 0.7498, 0.5, 0.8755, 0.5, 0.75, 0.5, 0.75, 0.5, 0.875, 0.5, 0.875, 0.5, 0.5, 0.5, 0.5, 0.5, 0.625, 0.5, 0.625, 0.5, 0.125, 0.5, 0.125, 0.5, 0.25, 0.5, 0.25, 0.5, 0.375, 0.5, 0.375, 0.5, 0.5, 0.5, 0.5, 0.5, 0.5, 0.5, 0.375, 0.5, 0.3715, 0.5, 0.5051, 0.5, 0.625, 0.5, 0.5, 0.5, 0.5051, 0.5, 0.622, 0.5, 0.375, 0.5, 0.25, 0.5, 0.2503, 0.5, 0.3715, 0.5, 0.75, 0.5, 0.625, 0.5, 0.622, 0.5, 0.7498, 0.5, 0.125, 0.5, 0.0, 0.5, 0.009434, 0.5, 0.1232, 0.5, 1.0, 0.5, 0.875, 0.5, 0.8755, 0.5, 0.9947, 0.5, 0.1254, 0.5, -0.00129, 0.5, 0.0, 0.5, 0.125, 0.5, 0.75, 0.5, 0.6183, 0.5, 0.625, 0.5, 0.75, 0.5, 0.3706, 0.5, 0.25, 0.5, 0.25, 0.5, 0.375, 0.5, 0.6259, 0.5, 0.5, 0.5, 0.5, 0.5, 0.625, 0.5, 0.8802, 0.5, 0.7494, 0.5, 0.75, 0.5, 0.875, 0.5, 0.25, 0.5, 0.1254, 0.5, 0.125, 0.5, 0.25, 0.5, 0.5, 0.5, 0.3706, 0.5, 0.375, 0.5, 0.5, 0.5, 0.7494, 0.5, 0.6259, 0.5, 0.625, 0.5, 0.75, 0.5, 0.9979, 0.5, 0.8802, 0.5, 0.875, 0.5, 1.0, 0.5, 0.25, 0.5, 0.125, 0.5, 0.125, 0.5, 0.25, 0.5, 0.9853, 0.5, 0.875, 0.5, 0.875, 0.5, 1.0, 0.5, 0.1202, 0.5, 0.0147, 0.5, 0.0, 0.5, 0.125, 0.5, 0.3712, 0.5, 0.25, 0.5, 0.25, 0.5, 0.375, 0.5, 0.6183, 0.5, 0.5126, 0.5, 0.5, 0.5, 0.625, 0.5, 0.875, 0.5, 0.75, 0.5, 0.75, 0.5, 0.875, 0.5, 0.25, 0.5, 0.1202, 0.5, 0.125, 0.5, 0.25, 0.5, 0.5126, 0.5, 0.3712, 0.5, 0.375, 0.5, 0.5, 0.5, 0.625, 0.5, 0.5, 0.5, 0.5, 0.5, 0.625, 0.5, 0.5, 0.5, 0.375, 0.5, 0.375, 0.5, 0.5, 0.5, 0.75, 0.5, 0.625, 0.5, 0.625, 0.5, 0.75, 0.5, 1.0, 0.5, 0.875, 0.5, 0.875, 0.5, 1.0, 0.5, 0.125, 0.5, 0.0, 0.5, 0.0, 0.5, 0.125, 0.5, 0.375, 0.5, 0.25, 0.5, 0.25, 0.5, 0.375, 0.5, 0.625, 0.5, 0.5, 0.5, 0.5, 0.5, 0.625, 0.5, 0.875, 0.5, 0.75, 0.5, 0.75, 0.5, 0.875, 0.5, 0.75, 0.49, 0.9197, 0.4197, 0.99, 0.25, 0.9197, 0.08029, 0.75, 0.01, 0.5803, 0.08029, 0.51, 0.25, 0.5803, 0.4197, 0.875, 0.5, 0.75, 0.5, 0.75, 0.5, 0.875, 0.5, 0.25, 0.5, 0.125, 0.5, 0.125, 0.5, 0.25, 0.5, 0.5, 0.5, 0.375, 0.5, 0.375, 0.5, 0.5, 0.5, 0.75, 0.5, 0.625, 0.5, 0.625, 0.5, 0.75, 0.5, 1.0, 0.5, 0.875, 0.5, 0.875, 0.5, 1.0, 0.5, 0.125, 0.5, 0.0, 0.5, 0.0, 0.5, 0.125, 0.5, 0.375, 0.5, 0.25, 0.5, 0.25, 0.5, 0.375, 0.5, 0.5051, 0.5, 0.3715, 0.5, 0.3712, 0.5, 0.5126, 0.5, 0.3715, 0.5, 0.2503, 0.5, 0.25, 0.5, 0.3712, 0.5, 0.9947, 0.5, 0.8755, 0.5, 0.875, 0.5, 0.9853, 0.5, 0.622, 0.5, 0.5051, 0.5, 0.5126, 0.5, 0.6183, 0.5, 1.0, 0.5, 0.875, 0.5, 0.8802, 0.5, 0.9979, 0.5, 0.1232, 0.5, 0.009434, 0.5, 0.0147, 0.5, 0.1202, 0.5, 0.8755, 0.5, 0.7498, 0.5, 0.75, 0.5, 0.875, 0.5, 0.2503, 0.5, 0.1232, 0.5, 0.1202, 0.5, 0.25, 0.5, 0.875, 0.5, 0.75, 0.5, 0.75, 0.5, 0.875, 0.5, 0.625, 0.5, 0.5, 0.5, 0.5, 0.5, 0.625, 0.5, 0.375, 0.5, 0.25, 0.5, 0.25, 0.5, 0.375, 0.5, 0.125, 0.5, 0.0, 0.5, 0.0, 0.5, 0.125, 0.5, 1.0, 0.5, 0.875, 0.5, 0.875, 0.5, 1.0, 0.5, 0.75, 0.5, 0.625, 0.5, 0.625, 0.5, 0.75, 0.5, 0.5, 0.5, 0.375, 0.5, 0.375, 0.5, 0.5, 0.5, 0.25, 0.5, 0.125, 0.5, 0.125, 0.5, 0.25, 0.5, 0.75, 0.5, 0.625, 0.5, 0.6259, 0.5, 0.7494, 0.5, 0.5, 0.5, 0.375, 0.5, 0.3706, 0.5, 0.5, 0.5, 0.25, 0.5, 0.125, 0.5, 0.1254, 0.5, 0.25, 0.5, 0.875, 0.5, 0.75, 0.5, 0.7494, 0.5, 0.8802, 0.5, 0.625, 0.5, 0.5, 0.5, 0.5, 0.5, 0.6259, 0.5, 0.375, 0.5, 0.25, 0.5, 0.25, 0.5, 0.3706, 0.5, 0.125, 0.5, 0.0, 0.5, -0.00129, 0.5, 0.1254, 0.5, 0.875, 1.0, 0.0, 1.0, 0.125, 1.0, 0.25, 1.0, 0.375, 1.0, 0.5, 1.0, 0.625, 1.0, 0.75, 1.0, 0.875, 0.5, 0.875, 0.5, 1.0, 0.5, 1.0, 0.5])
me_cylinder_001.use_remesh_fix_poles = True
me_cylinder_001.use_remesh_preserve_attributes = False
me_cylinder_001.use_mirror_vertex_groups = False
me_cylinder_001.update()
me_cylinder_003 = bpy.data.meshes.new('Cylinder.003')
me_cylinder_003.from_pydata([(-3.241e-10, 0.004942, -0.01024), (0.003494, 0.003494, -0.01024), (0.004942, -1.443e-10, -0.01024), (0.003494, -0.003494, -0.01024), (-7.561e-10, -0.004942, -0.01024), (-0.003494, -0.003494, -0.01024), (-0.004942, 1.306e-10, -0.01024), (-0.003494, 0.003494, -0.01024), (-4.147e-10, 0.002883, -0.01912), (0.002038, 0.002038, -0.01912), (0.002883, 3.172e-11, -0.01912), (0.002038, -0.002038, -0.01912), (-6.667e-10, -0.002883, -0.01912), (-0.002038, -0.002038, -0.01912), (-0.002883, 1.921e-10, -0.01912), (-0.002038, 0.002038, -0.01912), (-3.737e-10, 0.00464, -0.0198), (0.003281, 0.003281, -0.0198), (0.00464, -5.795e-11, -0.0198), (0.003281, -0.003281, -0.0198), (-7.793e-10, -0.00464, -0.0198), (-0.003281, -0.003281, -0.0198), (-0.00464, 2.002e-10, -0.0198), (-0.003281, 0.003281, -0.0198), (-1.838e-10, 0.005361, -0.02048), (0.003791, 0.003791, -0.02048), (0.005361, -1.102e-10, -0.02048), (0.003791, -0.003791, -0.02048), (-6.525e-10, -0.005361, -0.02048), (-0.003791, -0.003791, -0.02048), (-0.005361, 1.88e-10, -0.02048), (-0.003791, 0.003791, -0.02048), (-2.693e-10, 0.003054, -0.02117), (0.00216, 0.00216, -0.02117), (0.003054, 3.981e-11, -0.02117), (0.00216, -0.00216, -0.02117), (-5.363e-10, -0.003054, -0.02117), (-0.00216, -0.00216, -0.02117), (-0.003054, 2.097e-10, -0.02117), (-0.00216, 0.00216, -0.02117), (-0.002485, 0.002485, -0.01549), (-0.003515, 1.688e-10, -0.01549), (-0.002485, -0.002485, -0.01549), (-6.919e-10, -0.003515, -0.01549), (0.002485, -0.002485, -0.01549), (0.003515, -2.678e-11, -0.01549), (0.002485, 0.002485, -0.01549), (-3.846e-10, 0.003515, -0.01549), (7.303e-10, -0.004416, -0.02412), (7.303e-10, -0.00338, -0.02257), (7.303e-10, -0.001829, -0.02153), (-0.001293, -0.001293, -0.03036), (-0.00239, -0.00239, -0.02933), (-0.003122, -0.003122, -0.02777), (-0.00338, -0.00338, -0.02595), (-0.003122, -0.003122, -0.02412), (-0.00239, -0.00239, -0.02257), (-0.001293, -0.001293, -0.02153), (-0.001829, 1.895e-09, -0.03036), (-0.00338, 1.974e-09, -0.02933), (-0.004416, 1.816e-09, -0.02777), (-0.004779, 1.816e-09, -0.02595), (-0.004416, 1.816e-09, -0.02412), (-0.00338, 1.974e-09, -0.02257), (-0.001829, 1.974e-09, -0.02153), (-0.001293, 0.001293, -0.03036), (-0.00239, 0.00239, -0.02933), (-0.003122, 0.003122, -0.02777), (-0.00338, 0.00338, -0.02595), (-0.003122, 0.003122, -0.02412), (-0.00239, 0.00239, -0.02257), (-0.001293, 0.001293, -0.02153), (6.047e-10, 0.001829, -0.03036), (7.637e-10, 0.00338, -0.02933), (6.047e-10, 0.004416, -0.02777), (6.047e-10, 0.004779, -0.02595), (6.047e-10, 0.004416, -0.02412), (7.637e-10, 0.00338, -0.02257), (6.842e-10, 0.001829, -0.02153), (0.001293, 0.001293, -0.03036), (0.00239, 0.00239, -0.02933), (0.003122, 0.003122, -0.02777), (0.00338, 0.00338, -0.02595), (0.003122, 0.003122, -0.02412), (0.00239, 0.00239, -0.02257), (0.001293, 0.001293, -0.02153), (0.001829, 2.054e-09, -0.03036), (0.00338, 1.974e-09, -0.02933), (0.004416, 1.657e-09, -0.02777), (0.004779, 1.816e-09, -0.02595), (0.004416, 1.657e-09, -0.02412), (0.00338, 1.974e-09, -0.02257), (0.001829, 1.895e-09, -0.02153), (0.001293, -0.001293, -0.03036), (0.00239, -0.00239, -0.02933), (0.003122, -0.003122, -0.02777), (0.00338, -0.00338, -0.02595), (0.003122, -0.003122, -0.02412), (0.00239, -0.00239, -0.02257), (0.001293, -0.001293, -0.02153), (7.303e-10, 2.663e-09, -0.03072), (8.431e-10, -0.001829, -0.03036), (7.637e-10, -0.00338, -0.02933), (4.457e-10, -0.004416, -0.02777), (6.047e-10, -0.004779, -0.02595), (0.001727, 0.001727, -0.02135), (0.002442, 9.674e-10, -0.02135), (0.001727, -0.001727, -0.02135), (1.139e-10, -0.002442, -0.02135), (-0.001727, -0.001727, -0.02135), (-0.002442, 1.092e-09, -0.02135), (-0.001727, 0.001727, -0.02135), (2.243e-10, 0.002442, -0.02135)], [], [(0, 7, 6, 5, 4, 3, 2, 1), (12, 13, 21, 20), (41, 40, 15, 14), (43, 42, 13, 12), (45, 44, 11, 10), (47, 46, 9, 8), (40, 47, 8, 15), (42, 41, 14, 13), (44, 43, 12, 11), (46, 45, 10, 9), (22, 23, 31, 30), (10, 11, 19, 18), (8, 9, 17, 16), (15, 8, 16, 23), (13, 14, 22, 21), (11, 12, 20, 19), (9, 10, 18, 17), (14, 15, 23, 22), (29, 30, 38, 37), (20, 21, 29, 28), (18, 19, 27, 26), (16, 17, 25, 24), (23, 16, 24, 31), (21, 22, 30, 29), (19, 20, 28, 27), (17, 18, 26, 25), (78, 71, 111, 112), (27, 28, 36, 35), (25, 26, 34, 33), (30, 31, 39, 38), (28, 29, 37, 36), (26, 27, 35, 34), (24, 25, 33, 32), (31, 24, 32, 39), (1, 2, 45, 46), (3, 4, 43, 44), (5, 6, 41, 42), (7, 0, 47, 40), (0, 1, 46, 47), (2, 3, 44, 45), (4, 5, 42, 43), (6, 7, 40, 41), (48, 104, 54, 55), (103, 102, 52, 53), (101, 100, 51), (49, 48, 55, 56), (104, 103, 53, 54), (102, 101, 51, 52), (50, 49, 56, 57), (56, 55, 62, 63), (54, 53, 60, 61), (52, 51, 58, 59), (57, 56, 63, 64), (55, 54, 61, 62), (53, 52, 59, 60), (51, 100, 58), (59, 58, 65, 66), (64, 63, 70, 71), (62, 61, 68, 69), (60, 59, 66, 67), (58, 100, 65), (63, 62, 69, 70), (61, 60, 67, 68), (71, 70, 77, 78), (69, 68, 75, 76), (67, 66, 73, 74), (65, 100, 72), (70, 69, 76, 77), (68, 67, 74, 75), (66, 65, 72, 73), (72, 100, 79), (77, 76, 83, 84), (75, 74, 81, 82), (73, 72, 79, 80), (78, 77, 84, 85), (76, 75, 82, 83), (74, 73, 80, 81), (84, 83, 90, 91), (82, 81, 88, 89), (80, 79, 86, 87), (85, 84, 91, 92), (83, 82, 89, 90), (81, 80, 87, 88), (79, 100, 86), (92, 91, 98, 99), (90, 89, 96, 97), (88, 87, 94, 95), (86, 100, 93), (91, 90, 97, 98), (89, 88, 95, 96), (87, 86, 93, 94), (97, 96, 104, 48), (95, 94, 102, 103), (93, 100, 101), (98, 97, 48, 49), (96, 95, 103, 104), (94, 93, 101, 102), (99, 98, 49, 50), (71, 64, 110, 111), (64, 57, 109, 110), (57, 50, 108, 109), (50, 99, 107, 108), (99, 92, 106, 107), (92, 85, 105, 106), (85, 78, 112, 105), (106, 105, 33, 34), (107, 106, 34, 35), (108, 107, 35, 36), (109, 108, 36, 37), (110, 109, 37, 38), (111, 110, 38, 39), (112, 111, 39, 32), (105, 112, 32, 33)])
_uv = me_cylinder_003.uv_layers.new(name='UVMap')
_uv.uv.foreach_set('vector', [0.75, 0.49, 0.5803, 0.4197, 0.51, 0.25, 0.5803, 0.08029, 0.75, 0.01, 0.9197, 0.08029, 0.99, 0.25, 0.9197, 0.4197, 0.75, 0.01, 0.5803, 0.08029, 0.5803, 0.08029, 0.75, 0.01, 0.5089, 0.25, 0.5882, 0.4227, 0.5803, 0.4197, 0.51, 0.25, 0.7498, 0.009824, 0.5782, 0.08441, 0.5803, 0.08029, 0.75, 0.01, 0.99, 0.2503, 0.9193, 0.08001, 0.9197, 0.08029, 0.99, 0.25, 0.7498, 0.4902, 0.9187, 0.4206, 0.9197, 0.4197, 0.75, 0.49, 0.5882, 0.4227, 0.7498, 0.4902, 0.75, 0.49, 0.5803, 0.4197, 0.5782, 0.08441, 0.5089, 0.25, 0.51, 0.25, 0.5803, 0.08029, 0.9193, 0.08001, 0.7498, 0.009824, 0.75, 0.01, 0.9197, 0.08029, 0.9187, 0.4206, 0.99, 0.2503, 0.99, 0.25, 0.9197, 0.4197, 0.51, 0.25, 0.5803, 0.4197, 0.5803, 0.4197, 0.51, 0.25, 0.99, 0.25, 0.9197, 0.08029, 0.9197, 0.08029, 0.99, 0.25, 0.75, 0.49, 0.9197, 0.4197, 0.9197, 0.4197, 0.75, 0.49, 0.5803, 0.4197, 0.75, 0.49, 0.75, 0.49, 0.5803, 0.4197, 0.5803, 0.08029, 0.51, 0.25, 0.51, 0.25, 0.5803, 0.08029, 0.9197, 0.08029, 0.75, 0.01, 0.75, 0.01, 0.9197, 0.08029, 0.9197, 0.4197, 0.99, 0.25, 0.99, 0.25, 0.9197, 0.4197, 0.51, 0.25, 0.5803, 0.4197, 0.5803, 0.4197, 0.51, 0.25, 0.5803, 0.08029, 0.51, 0.25, 0.51, 0.25, 0.5803, 0.08029, 0.75, 0.01, 0.5803, 0.08029, 0.5803, 0.08029, 0.75, 0.01, 0.99, 0.25, 0.9197, 0.08029, 0.9197, 0.08029, 0.99, 0.25, 0.75, 0.49, 0.9197, 0.4197, 0.9197, 0.4197, 0.75, 0.49, 0.5803, 0.4197, 0.75, 0.49, 0.75, 0.49, 0.5803, 0.4197, 0.5803, 0.08029, 0.51, 0.25, 0.51, 0.25, 0.5803, 0.08029, 0.9197, 0.08029, 0.75, 0.01, 0.75, 0.01, 0.9197, 0.08029, 0.9197, 0.4197, 0.99, 0.25, 0.99, 0.25, 0.9197, 0.4197, 0.25, 0.125, 0.375, 0.125, 0.4776, 0.2724, 0.5, 0.3075, 0.9197, 0.08029, 0.75, 0.01, 0.75, 0.01, 0.9197, 0.08029, 0.9197, 0.4197, 0.99, 0.25, 0.99, 0.25, 0.9197, 0.4197, 0.51, 0.25, 0.5803, 0.4197, 0.5803, 0.4197, 0.51, 0.25, 0.75, 0.01, 0.5803, 0.08029, 0.5803, 0.08029, 0.75, 0.01, 0.99, 0.25, 0.9197, 0.08029, 0.9197, 0.08029, 0.99, 0.25, 0.75, 0.49, 0.9197, 0.4197, 0.9197, 0.4197, 0.75, 0.49, 0.5803, 0.4197, 0.75, 0.49, 0.75, 0.49, 0.5803, 0.4197, 0.9197, 0.4197, 0.99, 0.25, 0.99, 0.2503, 0.9187, 0.4206, 0.9197, 0.08029, 0.75, 0.01, 0.7498, 0.009824, 0.9193, 0.08001, 0.5803, 0.08029, 0.51, 0.25, 0.5089, 0.25, 0.5782, 0.08441, 0.5803, 0.4197, 0.75, 0.49, 0.7498, 0.4902, 0.5882, 0.4227, 0.75, 0.49, 0.9197, 0.4197, 0.9187, 0.4206, 0.7498, 0.4902, 0.99, 0.25, 0.9197, 0.08029, 0.9193, 0.08001, 0.99, 0.2503, 0.75, 0.01, 0.5803, 0.08029, 0.5782, 0.08441, 0.7498, 0.009824, 0.51, 0.25, 0.5803, 0.4197, 0.5882, 0.4227, 0.5089, 0.25, 0.75, 0.375, 0.75, 0.5, 0.625, 0.5, 0.625, 0.375, 0.75, 0.625, 0.75, 0.75, 0.625, 0.75, 0.625, 0.625, 0.75, 0.875, 0.6875, 1.0, 0.625, 0.875, 0.75, 0.25, 0.75, 0.375, 0.625, 0.375, 0.625, 0.25, 0.75, 0.5, 0.75, 0.625, 0.625, 0.625, 0.625, 0.5, 0.75, 0.75, 0.75, 0.875, 0.625, 0.875, 0.625, 0.75, 0.75, 0.125, 0.75, 0.25, 0.625, 0.25, 0.625, 0.125, 0.625, 0.25, 0.625, 0.375, 0.5, 0.375, 0.5, 0.25, 0.625, 0.5, 0.625, 0.625, 0.5, 0.625, 0.5, 0.5, 0.625, 0.75, 0.625, 0.875, 0.5, 0.875, 0.5, 0.75, 0.625, 0.125, 0.625, 0.25, 0.5, 0.25, 0.5, 0.125, 0.625, 0.375, 0.625, 0.5, 0.5, 0.5, 0.5, 0.375, 0.625, 0.625, 0.625, 0.75, 0.5, 0.75, 0.5, 0.625, 0.625, 0.875, 0.5625, 1.0, 0.5, 0.875, 0.5, 0.75, 0.5, 0.875, 0.375, 0.875, 0.375, 0.75, 0.5, 0.125, 0.5, 0.25, 0.375, 0.25, 0.375, 0.125, 0.5, 0.375, 0.5, 0.5, 0.375, 0.5, 0.375, 0.375, 0.5, 0.625, 0.5, 0.75, 0.375, 0.75, 0.375, 0.625, 0.5, 0.875, 0.4375, 1.0, 0.375, 0.875, 0.5, 0.25, 0.5, 0.375, 0.375, 0.375, 0.375, 0.25, 0.5, 0.5, 0.5, 0.625, 0.375, 0.625, 0.375, 0.5, 0.375, 0.125, 0.375, 0.25, 0.25, 0.25, 0.25, 0.125, 0.375, 0.375, 0.375, 0.5, 0.25, 0.5, 0.25, 0.375, 0.375, 0.625, 0.375, 0.75, 0.25, 0.75, 0.25, 0.625, 0.375, 0.875, 0.3125, 1.0, 0.25, 0.875, 0.375, 0.25, 0.375, 0.375, 0.25, 0.375, 0.25, 0.25, 0.375, 0.5, 0.375, 0.625, 0.25, 0.625, 0.25, 0.5, 0.375, 0.75, 0.375, 0.875, 0.25, 0.875, 0.25, 0.75, 0.25, 0.875, 0.1875, 1.0, 0.125, 0.875, 0.25, 0.25, 0.25, 0.375, 0.125, 0.375, 0.125, 0.25, 0.25, 0.5, 0.25, 0.625, 0.125, 0.625, 0.125, 0.5, 0.25, 0.75, 0.25, 0.875, 0.125, 0.875, 0.125, 0.75, 0.25, 0.125, 0.25, 0.25, 0.125, 0.25, 0.125, 0.125, 0.25, 0.375, 0.25, 0.5, 0.125, 0.5, 0.125, 0.375, 0.25, 0.625, 0.25, 0.75, 0.125, 0.75, 0.125, 0.625, 0.125, 0.25, 0.125, 0.375, 0.0, 0.375, 0.0, 0.25, 0.125, 0.5, 0.125, 0.625, 0.0, 0.625, 0.0, 0.5, 0.125, 0.75, 0.125, 0.875, 0.0, 0.875, 0.0, 0.75, 0.125, 0.125, 0.125, 0.25, 0.0, 0.25, 0.0, 0.125, 0.125, 0.375, 0.125, 0.5, 0.0, 0.5, 0.0, 0.375, 0.125, 0.625, 0.125, 0.75, 0.0, 0.75, 0.0, 0.625, 0.125, 0.875, 0.0625, 1.0, 0.0, 0.875, 1.0, 0.125, 1.0, 0.25, 0.875, 0.25, 0.875, 0.125, 1.0, 0.375, 1.0, 0.5, 0.875, 0.5, 0.875, 0.375, 1.0, 0.625, 1.0, 0.75, 0.875, 0.75, 0.875, 0.625, 1.0, 0.875, 0.9375, 1.0, 0.875, 0.875, 1.0, 0.25, 1.0, 0.375, 0.875, 0.375, 0.875, 0.25, 1.0, 0.5, 1.0, 0.625, 0.875, 0.625, 0.875, 0.5, 1.0, 0.75, 1.0, 0.875, 0.875, 0.875, 0.875, 0.75, 0.875, 0.375, 0.875, 0.5, 0.75, 0.5, 0.75, 0.375, 0.875, 0.625, 0.875, 0.75, 0.75, 0.75, 0.75, 0.625, 0.875, 0.875, 0.8125, 1.0, 0.75, 0.875, 0.875, 0.25, 0.875, 0.375, 0.75, 0.375, 0.75, 0.25, 0.875, 0.5, 0.875, 0.625, 0.75, 0.625, 0.75, 0.5, 0.875, 0.75, 0.875, 0.875, 0.75, 0.875, 0.75, 0.75, 0.875, 0.125, 0.875, 0.25, 0.75, 0.25, 0.75, 0.125, 0.375, 0.125, 0.5, 0.125, 0.505, 0.1875, 0.4776, 0.2724, 0.5, 0.125, 0.625, 0.125, 0.6026, 0.1026, 0.505, 0.1875, 0.625, 0.125, 0.75, 0.125, 0.75, 0.0675, 0.6026, 0.1026, 0.75, 0.125, 0.875, 0.125, 0.8974, 0.1026, 0.75, 0.0675, 0.875, 0.125, 1.0, 0.125, 0.995, 0.1875, 0.8974, 0.1026, 0.0, 0.125, 0.125, 0.125, 0.5224, 0.2724, 0.495, 0.1875, 0.125, 0.125, 0.25, 0.125, 0.5, 0.3075, 0.5224, 0.2724, 0.495, 0.1875, 0.5224, 0.2724, 0.9197, 0.4197, 0.99, 0.25, 0.8974, 0.1026, 0.995, 0.1875, 0.99, 0.25, 0.9197, 0.08029, 0.75, 0.0675, 0.8974, 0.1026, 0.9197, 0.08029, 0.75, 0.01, 0.6026, 0.1026, 0.75, 0.0675, 0.75, 0.01, 0.5803, 0.08029, 0.505, 0.1875, 0.6026, 0.1026, 0.5803, 0.08029, 0.51, 0.25, 0.4776, 0.2724, 0.505, 0.1875, 0.51, 0.25, 0.5803, 0.4197, 0.5, 0.3075, 0.4776, 0.2724, 0.5803, 0.4197, 0.75, 0.49, 0.5224, 0.2724, 0.5, 0.3075, 0.75, 0.49, 0.9197, 0.4197])
me_cylinder_003.use_remesh_fix_poles = True
me_cylinder_003.use_remesh_preserve_attributes = False
me_cylinder_003.use_mirror_vertex_groups = False
me_cylinder_003.update()
me_cylinder = bpy.data.meshes.new('Cylinder')
me_cylinder.from_pydata([(9.965e-10, -0.01498, 0.003815), (9.965e-10, -0.01498, 0.0001852), (-0.01059, -0.01059, 0.003815), (-0.01059, -0.01059, 0.0001852), (-0.01498, 4.546e-09, 0.003815), (-0.01498, 4.546e-09, 0.0001852), (-0.01059, 0.01059, 0.003815), (-0.01059, 0.01059, 0.0001852), (2.306e-09, 0.01498, 0.003815), (2.306e-09, 0.01498, 0.0001852), (0.01059, 0.01059, 0.003815), (0.01059, 0.01059, 0.0001852), (0.01498, 3.713e-09, 0.003815), (0.01498, 3.713e-09, 0.0001852), (0.01059, -0.01059, 0.003815), (0.01059, -0.01059, 0.0001852), (-0.009725, -0.009725, 0.01092), (0.01375, 3.759e-09, 0.01092), (2.474e-09, 0.01375, 0.01092), (-0.009725, 0.009725, 0.01092), (0.009725, 0.009725, 0.01092), (0.009725, -0.009725, 0.01092), (1.271e-09, -0.01375, 0.01092), (-0.01375, 4.524e-09, 0.01092), (1.163e-09, -0.01156, 0.005443), (-0.008174, -0.008174, 0.005443), (-0.01156, 4.368e-09, 0.005443), (-0.008174, 0.008174, 0.005443), (2.174e-09, 0.01156, 0.005443), (0.008174, 0.008174, 0.005443), (0.01156, 3.725e-09, 0.005443), (0.008174, -0.008174, 0.005443), (1.215e-09, -0.01378, 0.009056), (-0.009746, -0.009746, 0.009056), (-0.01378, 4.511e-09, 0.009056), (-0.009746, 0.009746, 0.009056), (2.42e-09, 0.01378, 0.009056), (0.009746, 0.009746, 0.009056), (0.01378, 3.744e-09, 0.009056), (0.009746, -0.009746, 0.009056), (1.591e-09, -0.007417, 0.01526), (-0.005244, -0.005244, 0.01526), (-0.007417, 4.077e-09, 0.01526), (-0.005244, 0.005244, 0.01526), (2.239e-09, 0.007417, 0.01526), (0.005244, 0.005244, 0.01526), (0.007417, 3.665e-09, 0.01526), (0.005244, -0.005244, 0.01526), (1.391e-09, -0.01167, 0.01716), (-0.008253, -0.008253, 0.01716), (-0.01167, 4.455e-09, 0.01716), (-0.008253, 0.008253, 0.01716), (2.411e-09, 0.01167, 0.01716), (0.008253, 0.008253, 0.01716), (0.01167, 3.805e-09, 0.01716), (0.008253, -0.008253, 0.01716), (1.544e-09, -0.007237, 0.01811), (-0.005118, -0.005118, 0.01811), (-0.007237, 4.111e-09, 0.01811), (-0.005118, 0.005118, 0.01811), (2.177e-09, 0.007237, 0.01811), (0.005118, 0.005118, 0.01811), (0.007237, 3.709e-09, 0.01811), (0.005118, -0.005118, 0.01811), (0.008254, -0.008254, 0.01611), (0.01167, 3.701e-09, 0.01611), (0.008254, 0.008254, 0.01611), (2.411e-09, 0.01167, 0.01611), (-0.008254, 0.008254, 0.01611), (-0.01167, 4.35e-09, 0.01611), (-0.008254, -0.008254, 0.01611), (1.39e-09, -0.01167, 0.01611), (-0.005205, 0.005205, 0.01459), (-0.00736, 4.09e-09, 0.01459), (-0.005205, -0.005205, 0.01459), (1.542e-09, -0.00736, 0.01459), (0.005205, -0.005205, 0.01459), (0.00736, 3.681e-09, 0.01459), (0.005205, 0.005205, 0.01459), (2.186e-09, 0.00736, 0.01459), (1.166e-09, -0.01143, 0.005883), (0.008082, -0.008082, 0.005883), (0.01143, 3.733e-09, 0.005883), (0.008082, 0.008082, 0.005883), (2.166e-09, 0.01143, 0.005883), (-0.008082, 0.008082, 0.005883), (-0.01143, 4.369e-09, 0.005883), (-0.008082, -0.008082, 0.005883)], [], [(0, 1, 3, 2), (2, 3, 5, 4), (4, 5, 7, 6), (6, 7, 9, 8), (8, 9, 11, 10), (10, 11, 13, 12), (23, 19, 72, 73), (12, 13, 15, 14), (14, 15, 1, 0), (14, 0, 24, 31), (38, 39, 21, 17), (6, 27, 26, 4), (12, 30, 29, 10), (33, 34, 23, 16), (4, 26, 25, 2), (8, 28, 27, 6), (14, 31, 30, 12), (10, 29, 28, 8), (36, 37, 20, 18), (35, 36, 18, 19), (37, 38, 17, 20), (34, 35, 19, 23), (39, 32, 22, 21), (32, 33, 16, 22), (81, 80, 32, 39), (73, 72, 43, 42), (83, 82, 38, 37), (85, 84, 36, 35), (87, 86, 34, 33), (82, 81, 39, 38), (84, 83, 37, 36), (86, 85, 35, 34), (80, 87, 33, 32), (65, 64, 55, 54), (75, 74, 41, 40), (76, 75, 40, 47), (78, 77, 46, 45), (72, 79, 44, 43), (74, 73, 42, 41), (77, 76, 47, 46), (79, 78, 45, 44), (51, 52, 60, 59), (67, 66, 53, 52), (69, 68, 51, 50), (71, 70, 49, 48), (64, 71, 48, 55), (66, 65, 54, 53), (68, 67, 52, 51), (70, 69, 50, 49), (56, 57, 58, 59, 60, 61, 62, 63), (49, 50, 58, 57), (54, 55, 63, 62), (52, 53, 61, 60), (50, 51, 59, 58), (48, 49, 57, 56), (55, 48, 56, 63), (53, 54, 62, 61), (18, 20, 78, 79), (20, 17, 77, 78), (22, 16, 74, 75), (19, 18, 79, 72), (24, 25, 87, 80), (21, 22, 75, 76), (16, 23, 73, 74), (17, 21, 76, 77), (41, 42, 69, 70), (43, 44, 67, 68), (45, 46, 65, 66), (47, 40, 71, 64), (40, 41, 70, 71), (42, 43, 68, 69), (44, 45, 66, 67), (46, 47, 64, 65), (26, 27, 85, 86), (28, 29, 83, 84), (30, 31, 81, 82), (25, 26, 86, 87), (27, 28, 84, 85), (29, 30, 82, 83), (31, 24, 80, 81), (3, 1, 15, 13, 11, 9, 7, 5), (2, 25, 24, 0)])
_k = {(56, 57): 0.89804, (57, 58): 0.89804, (58, 59): 0.89804, (59, 60): 0.89804, (60, 61): 0.89804, (61, 62): 0.89804, (62, 63): 0.89804, (56, 63): 0.89804}
me_cylinder.attributes.new('crease_edge', 'FLOAT', 'EDGE').data.foreach_set('value', [_k.get((min(e.vertices), max(e.vertices)), 0.0) for e in me_cylinder.edges])
_uv = me_cylinder.uv_layers.new(name='UVMap')
_uv.uv.foreach_set('vector', [1.0, 0.5, 1.0, 1.0, 0.875, 1.0, 0.875, 0.5, 0.875, 0.5, 0.875, 1.0, 0.75, 1.0, 0.75, 0.5, 0.75, 0.5, 0.75, 1.0, 0.625, 1.0, 0.625, 0.5, 0.625, 0.5, 0.625, 1.0, 0.5, 1.0, 0.5, 0.5, 0.5, 0.5, 0.5, 1.0, 0.375, 1.0, 0.375, 0.5, 0.375, 0.5, 0.375, 1.0, 0.25, 1.0, 0.25, 0.5, 0.7498, 0.5, 0.622, 0.5, 0.6183, 0.5, 0.75, 0.5, 0.25, 0.5, 0.25, 1.0, 0.125, 1.0, 0.125, 0.5, 0.125, 0.5, 0.125, 1.0, 0.0, 1.0, 0.0, 0.5, 0.125, 0.5, 0.0, 0.5, 0.0, 0.5, 0.125, 0.5, 0.25, 0.5, 0.125, 0.5, 0.1232, 0.5, 0.2503, 0.5, 0.625, 0.5, 0.625, 0.5, 0.75, 0.5, 0.75, 0.5, 0.25, 0.5, 0.25, 0.5, 0.375, 0.5, 0.375, 0.5, 0.875, 0.5, 0.75, 0.5, 0.7498, 0.5, 0.8755, 0.5, 0.75, 0.5, 0.75, 0.5, 0.875, 0.5, 0.875, 0.5, 0.5, 0.5, 0.5, 0.5, 0.625, 0.5, 0.625, 0.5, 0.125, 0.5, 0.125, 0.5, 0.25, 0.5, 0.25, 0.5, 0.375, 0.5, 0.375, 0.5, 0.5, 0.5, 0.5, 0.5, 0.5, 0.5, 0.375, 0.5, 0.3715, 0.5, 0.5051, 0.5, 0.625, 0.5, 0.5, 0.5, 0.5051, 0.5, 0.622, 0.5, 0.375, 0.5, 0.25, 0.5, 0.2503, 0.5, 0.3715, 0.5, 0.75, 0.5, 0.625, 0.5, 0.622, 0.5, 0.7498, 0.5, 0.125, 0.5, 0.0, 0.5, 0.009434, 0.5, 0.1232, 0.5, 1.0, 0.5, 0.875, 0.5, 0.8755, 0.5, 0.9947, 0.5, 0.1254, 0.5, -0.00129, 0.5, 0.0, 0.5, 0.125, 0.5, 0.75, 0.5, 0.6183, 0.5, 0.625, 0.5, 0.75, 0.5, 0.3706, 0.5, 0.25, 0.5, 0.25, 0.5, 0.375, 0.5, 0.6259, 0.5, 0.5, 0.5, 0.5, 0.5, 0.625, 0.5, 0.8802, 0.5, 0.7494, 0.5, 0.75, 0.5, 0.875, 0.5, 0.25, 0.5, 0.1254, 0.5, 0.125, 0.5, 0.25, 0.5, 0.5, 0.5, 0.3706, 0.5, 0.375, 0.5, 0.5, 0.5, 0.7494, 0.5, 0.6259, 0.5, 0.625, 0.5, 0.75, 0.5, 0.9979, 0.5, 0.8802, 0.5, 0.875, 0.5, 1.0, 0.5, 0.25, 0.5, 0.125, 0.5, 0.125, 0.5, 0.25, 0.5, 0.9853, 0.5, 0.875, 0.5, 0.875, 0.5, 1.0, 0.5, 0.1202, 0.5, 0.0147, 0.5, 0.0, 0.5, 0.125, 0.5, 0.3712, 0.5, 0.25, 0.5, 0.25, 0.5, 0.375, 0.5, 0.6183, 0.5, 0.5126, 0.5, 0.5, 0.5, 0.625, 0.5, 0.875, 0.5, 0.75, 0.5, 0.75, 0.5, 0.875, 0.5, 0.25, 0.5, 0.1202, 0.5, 0.125, 0.5, 0.25, 0.5, 0.5126, 0.5, 0.3712, 0.5, 0.375, 0.5, 0.5, 0.5, 0.625, 0.5, 0.5, 0.5, 0.5, 0.5, 0.625, 0.5, 0.5, 0.5, 0.375, 0.5, 0.375, 0.5, 0.5, 0.5, 0.75, 0.5, 0.625, 0.5, 0.625, 0.5, 0.75, 0.5, 1.0, 0.5, 0.875, 0.5, 0.875, 0.5, 1.0, 0.5, 0.125, 0.5, 0.0, 0.5, 0.0, 0.5, 0.125, 0.5, 0.375, 0.5, 0.25, 0.5, 0.25, 0.5, 0.375, 0.5, 0.625, 0.5, 0.5, 0.5, 0.5, 0.5, 0.625, 0.5, 0.875, 0.5, 0.75, 0.5, 0.75, 0.5, 0.875, 0.5, 0.75, 0.49, 0.9197, 0.4197, 0.99, 0.25, 0.9197, 0.08029, 0.75, 0.01, 0.5803, 0.08029, 0.51, 0.25, 0.5803, 0.4197, 0.875, 0.5, 0.75, 0.5, 0.75, 0.5, 0.875, 0.5, 0.25, 0.5, 0.125, 0.5, 0.125, 0.5, 0.25, 0.5, 0.5, 0.5, 0.375, 0.5, 0.375, 0.5, 0.5, 0.5, 0.75, 0.5, 0.625, 0.5, 0.625, 0.5, 0.75, 0.5, 1.0, 0.5, 0.875, 0.5, 0.875, 0.5, 1.0, 0.5, 0.125, 0.5, 0.0, 0.5, 0.0, 0.5, 0.125, 0.5, 0.375, 0.5, 0.25, 0.5, 0.25, 0.5, 0.375, 0.5, 0.5051, 0.5, 0.3715, 0.5, 0.3712, 0.5, 0.5126, 0.5, 0.3715, 0.5, 0.2503, 0.5, 0.25, 0.5, 0.3712, 0.5, 0.9947, 0.5, 0.8755, 0.5, 0.875, 0.5, 0.9853, 0.5, 0.622, 0.5, 0.5051, 0.5, 0.5126, 0.5, 0.6183, 0.5, 1.0, 0.5, 0.875, 0.5, 0.8802, 0.5, 0.9979, 0.5, 0.1232, 0.5, 0.009434, 0.5, 0.0147, 0.5, 0.1202, 0.5, 0.8755, 0.5, 0.7498, 0.5, 0.75, 0.5, 0.875, 0.5, 0.2503, 0.5, 0.1232, 0.5, 0.1202, 0.5, 0.25, 0.5, 0.875, 0.5, 0.75, 0.5, 0.75, 0.5, 0.875, 0.5, 0.625, 0.5, 0.5, 0.5, 0.5, 0.5, 0.625, 0.5, 0.375, 0.5, 0.25, 0.5, 0.25, 0.5, 0.375, 0.5, 0.125, 0.5, 0.0, 0.5, 0.0, 0.5, 0.125, 0.5, 1.0, 0.5, 0.875, 0.5, 0.875, 0.5, 1.0, 0.5, 0.75, 0.5, 0.625, 0.5, 0.625, 0.5, 0.75, 0.5, 0.5, 0.5, 0.375, 0.5, 0.375, 0.5, 0.5, 0.5, 0.25, 0.5, 0.125, 0.5, 0.125, 0.5, 0.25, 0.5, 0.75, 0.5, 0.625, 0.5, 0.6259, 0.5, 0.7494, 0.5, 0.5, 0.5, 0.375, 0.5, 0.3706, 0.5, 0.5, 0.5, 0.25, 0.5, 0.125, 0.5, 0.1254, 0.5, 0.25, 0.5, 0.875, 0.5, 0.75, 0.5, 0.7494, 0.5, 0.8802, 0.5, 0.625, 0.5, 0.5, 0.5, 0.5, 0.5, 0.6259, 0.5, 0.375, 0.5, 0.25, 0.5, 0.25, 0.5, 0.3706, 0.5, 0.125, 0.5, 0.0, 0.5, -0.00129, 0.5, 0.1254, 0.5, 0.875, 1.0, 0.0, 1.0, 0.125, 1.0, 0.25, 1.0, 0.375, 1.0, 0.5, 1.0, 0.625, 1.0, 0.75, 1.0, 0.875, 0.5, 0.875, 0.5, 1.0, 0.5, 1.0, 0.5])
me_cylinder.use_remesh_fix_poles = True
me_cylinder.use_remesh_preserve_attributes = False
me_cylinder.use_mirror_vertex_groups = False
me_cylinder.update()

# ---- objects
ob_light = bpy.data.objects.new('Light', light_light)
ob_camera = bpy.data.objects.new('Camera', cam_camera)
ob_chessboard = bpy.data.objects.new('ChessBoard', me_chessboard)
ob_bishop = bpy.data.objects.new('Bishop', me_cylinder_001)
ob_pawn = bpy.data.objects.new('Pawn', me_cylinder_003)
ob_piecebase = bpy.data.objects.new('PieceBase', me_cylinder)

# ---- transforms, parenting, visibility, modifiers, constraints
ob_light.location = (4.076, 1.005, 5.904)
ob_light.rotation_euler = (0.6503, 0.05522, 1.866)
ob_light.lock_rotations_4d = False
ob_light.empty_display_type = 'ARROWS'
ob_light.color = (0.0, 0.0, 0.0, 0.0)
ob_light.lineart.crease_threshold = 0.0
ob_camera.location = (0.6205, -0.5847, 0.4106)
ob_camera.rotation_euler = (1.109, -8.985e-08, 0.8149)
ob_camera.lock_rotations_4d = False
ob_camera.empty_display_type = 'ARROWS'
ob_camera.color = (0.0, 0.0, 0.0, 0.0)
ob_camera.display_type = 'WIRE'
ob_camera.lineart.crease_threshold = 0.0
ob_chessboard.location = (0.0, 0.0, 0.0)
ob_chessboard.lock_rotations_4d = False
ob_chessboard.empty_display_type = 'ARROWS'
ob_chessboard.lineart.crease_threshold = 0.0
ob_bishop.location = (0.175, 0.075, 0.0)
ob_bishop.scale = (1.333, 1.333, 1.333)
ob_bishop.display_type = 'SOLID'
ob_bishop.lineart.crease_threshold = 0.0
ob_pawn.location = (0.125, 0.025, 0.003)
ob_pawn.scale = (-1.465, -1.465, -1.465)
ob_pawn.display_type = 'SOLID'
ob_pawn.lineart.crease_threshold = 0.0
ob_piecebase.location = (0.125, 0.025, 0.0)
ob_piecebase.lineart.crease_threshold = 0.0

# ---- collection membership
col_collection.objects.link(ob_light)
col_collection.objects.link(ob_camera)
col_collection.objects.link(ob_chessboard)
col_collection.objects.link(ob_bishop)
col_collection.objects.link(ob_pawn)
col_collection.objects.link(ob_piecebase)

# ---- scene / render settings (as saved in the file)
scene.camera = ob_camera
scene.frame_start = 1; scene.frame_end = 250; scene.frame_set(1)
scene.render.engine = 'BLENDER_EEVEE_NEXT'
scene.cycles.use_denoising = False
scene.cycles.samples = 128
scene.cycles.sampling_pattern = 'TABULATED_SOBOL'
scene.cycles.use_adaptive_sampling = False
scene.cycles.use_light_tree = False
scene.view_settings.view_transform = 'Filmic'
bpy.context.view_layer.update()
